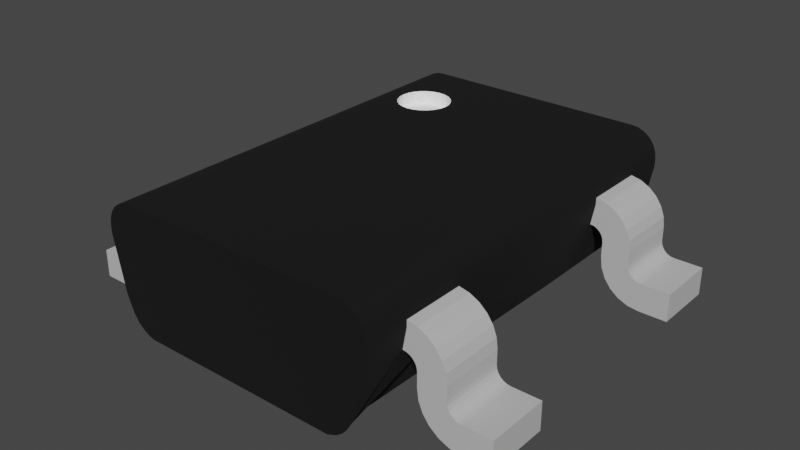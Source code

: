 # Source: SOT95P280X145-5N.blend  (saved by Blender 3.2.14; exported with 4.5.12 LTS)
import bpy
from mathutils import Matrix  # noqa: F401  (used for matrix-valued properties, if any)

bpy.ops.wm.read_factory_settings(use_empty=True)
scene = bpy.context.scene
scene.name = 'Scene'

# ---- collections
col_collection = bpy.data.collections.new('Collection'); scene.collection.children.link(col_collection)

# ---- materials (node trees are filled in below, after node groups)
mat_shape_3 = bpy.data.materials.new('SHAPE_3')
mat_shape_3.use_transparent_shadow = False
mat_shape_3.diffuse_color = (0.5271, 0.5271, 0.5271, 1.0)
mat_shape_3.roughness = 0.9
mat_shape_1_007 = bpy.data.materials.new('SHAPE_1.007')
mat_shape_1_007.use_transparent_shadow = False
mat_shape_1_007.diffuse_color = (1.0, 1.0, 1.0, 1.0)
mat_shape_1_007.roughness = 0.9
mat_shape_28 = bpy.data.materials.new('SHAPE_28')
mat_shape_28.use_transparent_shadow = False
mat_shape_28.diffuse_color = (0.0, 0.0, 0.0, 1.0)
mat_shape_28.roughness = 0.9

# ---- material node trees
mat_shape_3.use_nodes = True; mat_shape_3.node_tree.nodes.clear()
_N = mat_shape_3.node_tree.nodes; _L = mat_shape_3.node_tree.links
n0 = _N.new('ShaderNodeBsdfPrincipled'); n0.name = 'Principled BSDF'; n0.location = (10, 300)
n0.distribution = 'GGX'
n0.subsurface_method = 'RANDOM_WALK_SKIN'
n0.inputs[0].default_value = (0.5271, 0.5271, 0.5271, 1.0)
n0.inputs[2].default_value = 0.9
n0.inputs[3].default_value = 1.45
n0.inputs[27].default_value = (0.0, 0.0, 0.0, 1.0)
n0.inputs[28].default_value = 1.0
n1 = _N.new('ShaderNodeOutputMaterial'); n1.name = 'Material Output'; n1.location = (300, 300)
_L.new(n0.outputs[0], n1.inputs[0])
n1.is_active_output = True
mat_shape_1_007.use_nodes = True; mat_shape_1_007.node_tree.nodes.clear()
_N = mat_shape_1_007.node_tree.nodes; _L = mat_shape_1_007.node_tree.links
n0 = _N.new('ShaderNodeBsdfPrincipled'); n0.name = 'Principled BSDF'; n0.location = (10, 300)
n0.distribution = 'GGX'
n0.subsurface_method = 'RANDOM_WALK_SKIN'
n0.inputs[0].default_value = (1.0, 1.0, 1.0, 1.0)
n0.inputs[2].default_value = 0.9
n0.inputs[3].default_value = 1.45
n0.inputs[27].default_value = (0.0, 0.0, 0.0, 1.0)
n0.inputs[28].default_value = 1.0
n1 = _N.new('ShaderNodeOutputMaterial'); n1.name = 'Material Output'; n1.location = (300, 300)
_L.new(n0.outputs[0], n1.inputs[0])
n1.is_active_output = True
mat_shape_28.use_nodes = True; mat_shape_28.node_tree.nodes.clear()
_N = mat_shape_28.node_tree.nodes; _L = mat_shape_28.node_tree.links
n0 = _N.new('ShaderNodeBsdfPrincipled'); n0.name = 'Principled BSDF'; n0.location = (10, 300)
n0.distribution = 'GGX'
n0.subsurface_method = 'RANDOM_WALK_SKIN'
n0.inputs[0].default_value = (0.0, 0.0, 0.0, 1.0)
n0.inputs[2].default_value = 0.9
n0.inputs[3].default_value = 1.45
n0.inputs[27].default_value = (0.0, 0.0, 0.0, 1.0)
n0.inputs[28].default_value = 1.0
n1 = _N.new('ShaderNodeOutputMaterial'); n1.name = 'Material Output'; n1.location = (300, 300)
_L.new(n0.outputs[0], n1.inputs[0])
n1.is_active_output = True

# ---- world
world_world = bpy.data.worlds.new('World'); scene.world = world_world
world_world.use_nodes = True; world_world.node_tree.nodes.clear()
_N = world_world.node_tree.nodes; _L = world_world.node_tree.links
n0 = _N.new('ShaderNodeOutputWorld'); n0.name = 'World Output'; n0.location = (300, 300)
n1 = _N.new('ShaderNodeBackground'); n1.name = 'Background'; n1.location = (10, 300)
n1.inputs[0].default_value = (0.05088, 0.05088, 0.05088, 1.0)
_L.new(n1.outputs[0], n0.inputs[0])
n0.is_active_output = True
world_world.color = (0.05088, 0.05088, 0.05088)
world_world.use_sun_shadow = False
world_world.sun_shadow_jitter_overblur = 0.0

# ---- meshes
me_shape_9_indexedfaceset_006 = bpy.data.meshes.new('SHAPE_9_IndexedFaceSet.006')
me_shape_9_indexedfaceset_006.from_pydata([(0.4516, 0.2222, 0.3224), (0.3744, 0.2994, 0.3224), (0.3198, 0.2768, 0.3224), (0.3075, 0.2608, 0.3224), (0.2998, 0.2422, 0.3224), (0.2971, 0.2222, 0.3224), (0.2998, 0.2022, 0.3224), (0.3075, 0.1836, 0.3224), (0.3544, 0.1476, 0.3224), (0.3744, 0.145, 0.3224), (0.3944, 0.1476, 0.3224), (0.413, 0.1553, 0.3224), (0.449, 0.2022, 0.3224), (0.4516, 0.2222, 0.3618), (0.4413, 0.1836, 0.3618), (0.413, 0.1553, 0.3618), (0.3944, 0.1476, 0.3618), (0.3357, 0.1553, 0.3618), (0.2998, 0.2022, 0.3618), (0.3075, 0.2608, 0.3618), (0.429, 0.2768, 0.3618), (0.449, 0.2422, 0.3224), (0.4413, 0.2608, 0.3224), (0.429, 0.2768, 0.3224), (0.413, 0.2891, 0.3224), (0.3944, 0.2968, 0.3224), (0.3544, 0.2968, 0.3224), (0.3357, 0.2891, 0.3224), (0.3198, 0.1676, 0.3224), (0.3357, 0.1553, 0.3224), (0.429, 0.1676, 0.3224), (0.4413, 0.1836, 0.3224), (-0.08858, 0.4035, 0.2615), (-0.08858, 0.3925, 0.2022), (0.08858, 0.4203, 0.1907), (0.08858, 0.4305, 0.173), (-0.08858, 0.4266, 0.1825), (-0.08858, 0.4318, 0.1628), (-0.08858, 0.4318, 0.1235), (-0.08858, 0.4359, 0.09288), (-0.08858, 0.4477, 0.0644), (-0.08858, 0.4664, 0.03994), (-0.08858, 0.4909, 0.02117), (-0.08858, 0.5194, 0.009367), (-0.08858, 0.5499, 0.005342), (0.08858, 0.5499, 0.005342), (0.08858, 0.5194, 0.009367), (0.08858, 0.4909, 0.02117), (0.08858, 0.4664, 0.03994), (0.08858, 0.4477, 0.0644), (0.08858, 0.4359, 0.09288), (0.08858, 0.4318, 0.1235), (0.08858, 0.6308, 0.005342), (-0.08858, 0.6308, 0.08408), (-0.08858, 0.5499, 0.08408), (0.08858, 0.5499, 0.08408), (0.08858, 0.6308, 0.08408), (0.08858, 0.5398, 0.08542), (0.08858, 0.5303, 0.08936), (0.08858, 0.5221, 0.09561), (0.08858, 0.5159, 0.1038), (0.08858, 0.5119, 0.1133), (-0.08858, 0.5221, 0.09561), (-0.08858, 0.5159, 0.1038), (-0.08858, 0.5106, 0.1235), (-0.08858, 0.5106, 0.1628), (0.08858, 0.5106, 0.1628), (0.08858, 0.5106, 0.1235), (-0.08858, 0.4798, 0.2423), (-0.08858, 0.4319, 0.2742), (0.08858, 0.4319, 0.2742), (0.08858, 0.4578, 0.2612), (0.08858, 0.4798, 0.2423), (0.08858, 0.4966, 0.2186), (-0.08858, 0.4027, 0.2009), (-0.08858, 0.4122, 0.1969), (-0.08858, 0.4203, 0.1907), (-0.08858, 0.4305, 0.173), (-0.08858, 0.6308, 0.005342), (-0.08858, 0.5398, 0.08542), (-0.08858, 0.5303, 0.08936), (-0.08858, 0.5119, 0.1133), (-0.08858, 0.507, 0.1916), (-0.08858, 0.4966, 0.2186), (-0.08858, 0.4578, 0.2612), (-0.08858, 0.4035, 0.2804), (0.08858, 0.4035, 0.2804), (0.08858, 0.3925, 0.2022), (0.08858, 0.4027, 0.2009), (0.08858, 0.4122, 0.1969), (0.08858, 0.4266, 0.1825), (0.08858, 0.4318, 0.1628), (0.08858, 0.507, 0.1916), (0.2854, -0.4035, 0.2804), (0.2854, -0.507, 0.1916), (0.2854, -0.5119, 0.1133), (0.2854, -0.5303, 0.08936), (0.2854, -0.5398, 0.08542), (0.2854, -0.6308, 0.005342), (0.2854, -0.5194, 0.009367), (0.2854, -0.4664, 0.03994), (0.2854, -0.4477, 0.0644), (0.2854, -0.4318, 0.1628), (0.2854, -0.4203, 0.1907), (0.2854, -0.4122, 0.1969), (0.2854, -0.4027, 0.2009), (0.2854, -0.4319, 0.2742), (0.2854, -0.4578, 0.2612), (0.2854, -0.4798, 0.2423), (0.2854, -0.4966, 0.2186), (0.4626, -0.5106, 0.1628), (0.4626, -0.4319, 0.2742), (0.4626, -0.507, 0.1916), (0.2854, -0.5106, 0.1628), (0.2854, -0.5106, 0.1235), (0.4626, -0.5221, 0.09561), (0.4626, -0.5119, 0.1133), (0.2854, -0.5499, 0.08408), (0.2854, -0.5159, 0.1038), (0.2854, -0.5221, 0.09561), (0.2854, -0.6308, 0.08408), (0.2854, -0.5499, 0.005342), (0.2854, -0.4909, 0.02117), (0.2854, -0.4359, 0.09288), (0.2854, -0.4318, 0.1235), (0.4626, -0.4318, 0.1235), (0.4626, -0.5499, 0.005342), (0.4626, -0.5194, 0.009367), (0.4626, -0.4909, 0.02117), (0.4626, -0.4664, 0.03994), (0.4626, -0.4359, 0.09288), (0.4626, -0.4318, 0.1628), (0.2854, -0.3925, 0.2022), (0.2854, -0.4305, 0.173), (0.2854, -0.4266, 0.1825), (0.4626, -0.4035, 0.2804), (0.4626, -0.4035, 0.2615), (0.4626, -0.4578, 0.2612), (0.4626, -0.4798, 0.2423), (0.4626, -0.4966, 0.2186), (0.4626, -0.5106, 0.1235), (0.4626, -0.5499, 0.08408), (0.4626, -0.5398, 0.08542), (0.4626, -0.5303, 0.08936), (0.4626, -0.5159, 0.1038), (0.4626, -0.6308, 0.08408), (0.4626, -0.6308, 0.005342), (0.4626, -0.4477, 0.0644), (0.4626, -0.3925, 0.2022), (0.4626, -0.4027, 0.2009), (0.4626, -0.4122, 0.1969), (0.4626, -0.4203, 0.1907), (0.4626, -0.4266, 0.1825), (0.4626, -0.4305, 0.173), (0.2854, -0.4035, 0.2615), (0.5906, -0.4035, 0.2615), (-0.4626, -0.4035, 0.2804), (-0.4626, -0.4319, 0.2742), (-0.4626, -0.4798, 0.2423), (-0.4626, -0.4966, 0.2186), (-0.4626, -0.507, 0.1916), (-0.4626, -0.5106, 0.1235), (-0.4626, -0.5119, 0.1133), (-0.4626, -0.5159, 0.1038), (-0.4626, -0.5221, 0.09561), (-0.4626, -0.6308, 0.005342), (-0.4626, -0.4909, 0.02117), (-0.4626, -0.4664, 0.03994), (-0.4626, -0.4305, 0.173), (-0.4626, -0.4122, 0.1969), (-0.2854, -0.3925, 0.2022), (-0.2854, -0.4035, 0.2804), (-0.4626, -0.4578, 0.2612), (-0.4626, -0.5106, 0.1628), (-0.2854, -0.5106, 0.1628), (-0.2854, -0.4319, 0.2742), (-0.2854, -0.5106, 0.1235), (-0.2854, -0.5303, 0.08936), (-0.2854, -0.5221, 0.09561), (-0.2854, -0.5159, 0.1038), (-0.2854, -0.5119, 0.1133), (-0.4626, -0.5303, 0.08936), (-0.4626, -0.5398, 0.08542), (-0.4626, -0.5499, 0.08408), (-0.2854, -0.5499, 0.08408), (-0.4626, -0.6308, 0.08408), (-0.2854, -0.6308, 0.08408), (-0.2854, -0.6308, 0.005342), (-0.4626, -0.5499, 0.005342), (-0.4626, -0.5194, 0.009367), (-0.4626, -0.4477, 0.0644), (-0.4626, -0.4359, 0.09288), (-0.2854, -0.5499, 0.005342), (-0.2854, -0.5194, 0.009367), (-0.2854, -0.4477, 0.0644), (-0.4626, -0.4318, 0.1235), (-0.4626, -0.4318, 0.1628), (-0.2854, -0.4318, 0.1628), (-0.2854, -0.4305, 0.173), (-0.4626, -0.4266, 0.1825), (-0.4626, -0.4203, 0.1907), (-0.4626, -0.4027, 0.2009), (-0.2854, -0.4035, 0.2615), (-0.2854, -0.4578, 0.2612), (-0.2854, -0.4798, 0.2423), (-0.2854, -0.4966, 0.2186), (-0.2854, -0.507, 0.1916), (-0.2854, -0.5398, 0.08542), (-0.2854, -0.4909, 0.02117), (-0.2854, -0.4664, 0.03994), (-0.2854, -0.4359, 0.09288), (-0.2854, -0.4318, 0.1235), (-0.2854, -0.4027, 0.2009), (-0.2854, -0.4122, 0.1969), (-0.2854, -0.4203, 0.1907), (-0.2854, -0.4266, 0.1825), (0.4626, 0.4122, 0.1969), (0.4626, 0.4203, 0.1907), (0.4626, 0.4266, 0.1825), (0.4626, 0.4359, 0.09288), (0.4626, 0.5499, 0.08408), (0.4626, 0.5398, 0.08542), (0.4626, 0.5221, 0.09561), (0.4626, 0.5159, 0.1038), (0.4626, 0.5119, 0.1133), (0.4626, 0.5106, 0.1235), (0.2854, 0.3924, 0.2022), (0.4626, 0.3925, 0.2022), (0.4626, 0.4027, 0.2009), (0.4626, 0.4305, 0.173), (0.2854, 0.4027, 0.2009), (0.2854, 0.4203, 0.1907), (0.2854, 0.4266, 0.1825), (0.2854, 0.4318, 0.1235), (0.4626, 0.4318, 0.1628), (0.2854, 0.4477, 0.0644), (0.2854, 0.4664, 0.03994), (0.2854, 0.4909, 0.02117), (0.2854, 0.5194, 0.009367), (0.2854, 0.5499, 0.005342), (0.4626, 0.5194, 0.009367), (0.4626, 0.4909, 0.02117), (0.4626, 0.4664, 0.03994), (0.4626, 0.4477, 0.0644), (0.4626, 0.4318, 0.1235), (0.4626, 0.5499, 0.005342), (0.2854, 0.6308, 0.005342), (0.4626, 0.6308, 0.005342), (0.4626, 0.6308, 0.08408), (0.2854, 0.5499, 0.08408), (0.4626, 0.5303, 0.08936), (0.2854, 0.5106, 0.1235), (0.2854, 0.5398, 0.08542), (0.2854, 0.5221, 0.09561), (0.2854, 0.5159, 0.1038), (0.2854, 0.5106, 0.1628), (0.4626, 0.4035, 0.2804), (0.4626, 0.4319, 0.2742), (0.4626, 0.4578, 0.2612), (0.4626, 0.4798, 0.2423), (0.4626, 0.4966, 0.2186), (0.4626, 0.507, 0.1916), (0.4626, 0.5106, 0.1628), (0.2854, 0.4966, 0.2186), (0.2854, 0.4798, 0.2423), (0.2854, 0.4319, 0.2742), (0.2854, 0.4122, 0.1969), (0.2854, 0.4305, 0.173), (0.2854, 0.4318, 0.1628), (0.2854, 0.4359, 0.09288), (0.2854, 0.6308, 0.08408), (0.2854, 0.5303, 0.08936), (0.2854, 0.5119, 0.1133), (0.2854, 0.507, 0.1916), (0.2854, 0.4578, 0.2612), (0.4626, 0.4035, 0.2615), (0.2854, 0.4035, 0.2804), (-0.2854, 0.5194, 0.009367), (-0.2854, 0.5398, 0.08542), (-0.2854, 0.5303, 0.08936), (-0.2854, 0.5221, 0.09561), (-0.2854, 0.5159, 0.1038), (-0.2854, 0.5119, 0.1133), (-0.2854, 0.5106, 0.1235), (-0.2854, 0.4578, 0.2612), (-0.2854, 0.507, 0.1916), (-0.4626, 0.3924, 0.2022), (-0.2854, 0.3925, 0.2022), (-0.2854, 0.4027, 0.2009), (-0.2854, 0.4122, 0.1969), (-0.2854, 0.4203, 0.1907), (-0.2854, 0.4266, 0.1825), (-0.2854, 0.4305, 0.173), (-0.4626, 0.4203, 0.1907), (-0.4626, 0.4305, 0.173), (-0.2854, 0.4318, 0.1628), (-0.4626, 0.4318, 0.1235), (-0.4626, 0.4477, 0.0644), (-0.4626, 0.4909, 0.02117), (-0.4626, 0.5194, 0.009367), (-0.2854, 0.5499, 0.005342), (-0.2854, 0.4909, 0.02117), (-0.2854, 0.4664, 0.03994), (-0.2854, 0.4477, 0.0644), (-0.2854, 0.4359, 0.09288), (-0.2854, 0.4318, 0.1235), (-0.2854, 0.6308, 0.005342), (-0.2854, 0.6308, 0.08408), (-0.4626, 0.6308, 0.08408), (-0.2854, 0.5499, 0.08408), (-0.4626, 0.5221, 0.09561), (-0.4626, 0.5159, 0.1038), (-0.4626, 0.5119, 0.1133), (-0.4626, 0.5106, 0.1235), (-0.4626, 0.5106, 0.1628), (-0.2854, 0.4035, 0.2804), (-0.4626, 0.4035, 0.2804), (-0.2854, 0.4319, 0.2742), (-0.2854, 0.4798, 0.2423), (-0.2854, 0.4966, 0.2186), (-0.2854, 0.5106, 0.1628), (-0.4626, 0.4578, 0.2612), (-0.4626, 0.4035, 0.2615), (-0.4626, 0.4027, 0.2009), (-0.4626, 0.4122, 0.1969), (-0.4626, 0.4266, 0.1825), (-0.4626, 0.4318, 0.1628), (-0.4626, 0.4359, 0.09288), (-0.4626, 0.4664, 0.03994), (-0.4626, 0.5499, 0.005342), (-0.4626, 0.6308, 0.005342), (-0.4626, 0.5499, 0.08408), (-0.4626, 0.5398, 0.08542), (-0.4626, 0.5303, 0.08936), (-0.4626, 0.507, 0.1916), (-0.4626, 0.4966, 0.2186), (-0.4626, 0.4798, 0.2423), (-0.4626, 0.4319, 0.2742), (0.5906, 0.4035, 0.2615), (0.5906, 0.3729, 0.1064), (0.5906, 0.337, 0.03467), (0.5906, 0.3182, 0.01966), (-0.5906, 0.2886, 0.007468), (-0.5906, 0.3729, 0.1064), (-0.5906, 0.3537, 0.05734), (-0.5906, 0.3182, 0.01966), (-0.2854, 0.4035, 0.2615), (0.08858, 0.4035, 0.2615), (0.2854, 0.4035, 0.2615), (-0.438, 0.3613, 0.07262), (-0.3396, 0.3683, 0.09136), (-0.251, 0.3683, 0.09136), (0.3396, 0.3683, 0.09136), (0.438, 0.3613, 0.07262), (0.5906, 0.2886, 0.007468), (0.5906, 2.581e-08, 0.00796), (-0.5906, -0.2886, 0.007468), (-0.4626, -0.3924, 0.2022), (-0.4626, -0.4035, 0.2615), (-0.5906, -0.3461, 0.04559), (-0.5906, -0.3824, 0.1478), (0.5906, -0.2886, 0.007468), (0.5906, -0.3142, 0.01738), (0.5906, -0.3327, 0.03051), (0.5906, -0.3706, 0.09864), (0.1526, -0.3613, 0.07262), (0.438, -0.3613, 0.07262), (0.5906, -0.4035, 0.2831), (0.5906, -0.393, 0.3224), (0.5906, -0.3805, 0.3387), (0.5906, -0.3248, 0.3618), (-0.5906, -0.3452, 0.3591), (-0.5906, -0.3642, 0.3512), (-0.5906, -0.3805, 0.3387), (-0.5906, -0.393, 0.3224), (-0.5906, -0.4009, 0.3034), (-0.5906, 0.3248, 0.3618), (-0.5906, -0.3248, 0.3618), (0.449, 0.2022, 0.3618), (0.429, 0.1676, 0.3618), (0.3744, 0.145, 0.3618), (0.3544, 0.1476, 0.3618), (0.3198, 0.1676, 0.3618), (0.3075, 0.1836, 0.3618), (0.2971, 0.2222, 0.3618), (0.2998, 0.2422, 0.3618), (0.3198, 0.2768, 0.3618), (0.3357, 0.2891, 0.3618), (0.3544, 0.2968, 0.3618), (0.3744, 0.2994, 0.3618), (0.3944, 0.2968, 0.3618), (0.413, 0.2891, 0.3618), (0.4413, 0.2608, 0.3618), (0.449, 0.2422, 0.3618), (0.5906, 0.3248, 0.3618), (0.5906, 0.3642, 0.3512), (0.5906, 0.393, 0.3224), (0.5906, 0.4009, 0.3034), (-0.5906, 0.4035, 0.2831), (-0.5906, 0.4009, 0.3034), (-0.5906, 0.3805, 0.3387), (-0.5906, 0.3452, 0.3591), (0.5906, 0.3537, 0.05734), (0.5906, 0.3044, 0.0127), (0.5906, 0.4035, 0.2831), (0.5906, 0.3452, 0.3591), (0.5906, 0.3805, 0.3387), (0.5906, -0.4009, 0.3034), (0.5906, -0.3642, 0.3512), (0.5906, -0.3452, 0.3591), (0.5906, -0.3461, 0.04559), (0.5906, -0.3571, 0.06365), (0.5906, -0.3824, 0.1478), (-0.5906, 0.393, 0.3224), (-0.5906, 0.3642, 0.3512), (-0.5906, -0.4035, 0.2831), (-0.5906, -0.4035, 0.2615), (-0.5906, -0.3142, 0.01738), (-0.5906, -0.3327, 0.03051), (-0.5906, -0.3571, 0.06365), (-0.5906, -0.3706, 0.09864), (-0.5906, 2.581e-08, 0.00796), (-0.5906, 0.4035, 0.2615), (-0.5906, 0.337, 0.03467), (-0.5906, 0.3044, 0.0127)], [], [(56, 53, 78), (56, 78, 52), (12, 0, 13), (12, 13, 378), (31, 378, 14), (31, 12, 378), (30, 14, 379), (30, 31, 14), (11, 379, 15), (11, 30, 379), (10, 15, 16), (10, 11, 15), (9, 16, 380), (9, 10, 16), (8, 380, 381), (8, 9, 380), (29, 381, 17), (29, 8, 381), (28, 17, 382), (28, 29, 17), (7, 382, 383), (7, 28, 382), (6, 383, 18), (6, 7, 383), (5, 6, 18), (5, 18, 384), (4, 5, 384), (4, 384, 385), (3, 4, 385), (3, 385, 19), (2, 3, 19), (2, 19, 386), (27, 2, 386), (27, 386, 387), (26, 27, 387), (26, 387, 388), (1, 26, 388), (1, 388, 389), (25, 1, 389), (25, 389, 390), (24, 25, 390), (24, 390, 391), (24, 391, 20), (23, 24, 20), (22, 23, 20), (22, 20, 392), (22, 392, 393), (21, 22, 393), (0, 393, 13), (0, 21, 393), (2, 21, 0), (2, 22, 21), (2, 23, 22), (2, 24, 23), (2, 25, 24), (2, 1, 25), (2, 26, 1), (2, 27, 26), (2, 4, 3), (2, 5, 4), (2, 6, 5), (2, 7, 6), (2, 28, 7), (2, 29, 28), (2, 8, 29), (2, 9, 8), (2, 10, 9), (2, 11, 10), (2, 30, 11), (2, 31, 30), (2, 12, 31), (2, 0, 12), (87, 33, 32), (87, 32, 347), (74, 33, 87), (74, 87, 88), (75, 88, 89), (75, 74, 88), (76, 89, 34), (76, 75, 89), (36, 34, 90), (36, 76, 34), (77, 90, 35), (77, 36, 90), (37, 35, 91), (37, 77, 35), (51, 38, 37), (51, 37, 91), (43, 45, 44), (43, 46, 45), (42, 47, 46), (42, 46, 43), (41, 48, 47), (41, 47, 42), (40, 49, 48), (40, 48, 41), (39, 50, 49), (39, 49, 40), (38, 51, 50), (38, 50, 39), (44, 52, 78), (44, 45, 52), (53, 55, 54), (53, 56, 55), (79, 54, 55), (79, 55, 57), (80, 57, 58), (80, 79, 57), (62, 58, 59), (62, 80, 58), (63, 59, 60), (63, 62, 59), (81, 60, 61), (81, 63, 60), (64, 61, 67), (64, 81, 61), (66, 65, 64), (66, 64, 67), (69, 86, 85), (69, 70, 86), (84, 71, 70), (84, 70, 69), (68, 72, 71), (68, 71, 84), (83, 73, 72), (83, 72, 68), (82, 92, 73), (82, 73, 83), (65, 66, 92), (65, 92, 82), (80, 41, 42), (80, 62, 41), (63, 40, 41), (63, 41, 62), (79, 42, 43), (79, 80, 42), (81, 39, 40), (81, 40, 63), (64, 38, 39), (64, 39, 81), (54, 43, 44), (54, 79, 43), (32, 33, 74), (32, 74, 75), (65, 37, 38), (65, 38, 64), (82, 77, 37), (82, 37, 65), (69, 85, 32), (53, 44, 78), (53, 54, 44), (83, 36, 77), (83, 77, 82), (84, 75, 76), (84, 32, 75), (84, 69, 32), (68, 76, 36), (68, 84, 76), (68, 36, 83), (58, 47, 48), (58, 48, 59), (60, 48, 49), (60, 59, 48), (57, 46, 47), (57, 47, 58), (61, 49, 50), (61, 60, 49), (67, 50, 51), (67, 61, 50), (55, 45, 46), (55, 46, 57), (347, 88, 87), (347, 89, 88), (66, 51, 91), (66, 67, 51), (92, 91, 35), (92, 66, 91), (70, 347, 86), (56, 52, 45), (56, 45, 55), (73, 35, 90), (73, 92, 35), (71, 34, 89), (71, 89, 347), (71, 347, 70), (72, 90, 34), (72, 34, 71), (72, 73, 90), (118, 100, 101), (118, 119, 100), (96, 122, 100), (96, 100, 119), (95, 101, 123), (95, 118, 101), (97, 99, 122), (97, 122, 96), (117, 121, 99), (117, 99, 97), (114, 123, 124), (114, 95, 123), (154, 104, 105), (154, 105, 132), (113, 124, 102), (113, 114, 124), (94, 102, 133), (94, 113, 102), (106, 154, 93), (120, 98, 121), (120, 121, 117), (109, 133, 134), (109, 94, 133), (107, 103, 104), (107, 154, 106), (107, 104, 154), (108, 134, 103), (108, 103, 107), (108, 109, 134), (94, 110, 113), (94, 112, 110), (109, 139, 112), (109, 112, 94), (108, 138, 139), (108, 139, 109), (107, 137, 138), (107, 138, 108), (106, 111, 137), (106, 137, 107), (93, 135, 111), (93, 111, 106), (140, 114, 113), (140, 113, 110), (95, 114, 140), (95, 140, 116), (118, 116, 144), (118, 95, 116), (119, 144, 115), (119, 118, 144), (96, 143, 142), (96, 115, 143), (96, 119, 115), (97, 96, 142), (117, 142, 141), (117, 97, 142), (117, 145, 120), (117, 141, 145), (146, 98, 120), (146, 120, 145), (98, 126, 121), (98, 146, 126), (123, 125, 124), (123, 130, 125), (101, 147, 130), (101, 130, 123), (100, 129, 147), (100, 147, 101), (122, 128, 129), (122, 129, 100), (99, 127, 128), (99, 128, 122), (121, 126, 127), (121, 127, 99), (131, 102, 124), (131, 124, 125), (133, 102, 131), (133, 131, 153), (134, 153, 152), (134, 133, 153), (103, 152, 151), (103, 134, 152), (104, 151, 150), (104, 103, 151), (105, 150, 149), (105, 104, 150), (132, 149, 148), (132, 105, 149), (143, 129, 128), (143, 115, 129), (144, 147, 129), (144, 129, 115), (142, 128, 127), (142, 143, 128), (116, 130, 147), (116, 147, 144), (140, 125, 130), (140, 130, 116), (141, 127, 126), (141, 142, 127), (136, 148, 149), (136, 149, 150), (110, 131, 125), (110, 125, 140), (112, 153, 131), (112, 131, 110), (111, 135, 136), (145, 126, 146), (145, 141, 126), (139, 152, 153), (139, 153, 112), (137, 150, 151), (137, 136, 150), (137, 111, 136), (138, 151, 152), (138, 137, 151), (138, 152, 139), (156, 416, 415), (358, 416, 156), (154, 202, 171), (154, 171, 93), (155, 136, 135), (155, 135, 367), (367, 156, 415), (367, 171, 156), (367, 93, 171), (367, 135, 93), (163, 167, 190), (163, 164, 167), (181, 166, 167), (181, 167, 164), (162, 190, 191), (162, 163, 190), (182, 189, 166), (182, 166, 181), (183, 188, 189), (183, 189, 182), (161, 191, 195), (161, 162, 191), (358, 169, 201), (358, 201, 357), (173, 195, 196), (173, 161, 195), (160, 196, 168), (160, 173, 196), (157, 358, 156), (185, 165, 188), (185, 188, 183), (159, 168, 199), (159, 160, 168), (172, 200, 169), (172, 358, 157), (172, 169, 358), (158, 199, 200), (158, 200, 172), (158, 159, 199), (160, 174, 173), (160, 206, 174), (159, 205, 206), (159, 206, 160), (158, 204, 205), (158, 205, 159), (172, 203, 204), (172, 204, 158), (157, 171, 175), (157, 175, 203), (157, 203, 172), (156, 171, 157), (176, 161, 173), (176, 173, 174), (162, 161, 176), (162, 176, 180), (163, 180, 179), (163, 162, 180), (164, 179, 178), (164, 163, 179), (181, 178, 177), (181, 164, 178), (182, 177, 207), (182, 181, 177), (183, 207, 184), (183, 182, 207), (183, 186, 185), (183, 184, 186), (187, 165, 185), (187, 185, 186), (165, 192, 188), (165, 187, 192), (191, 211, 195), (191, 210, 211), (190, 194, 210), (190, 210, 191), (167, 209, 194), (167, 194, 190), (166, 208, 209), (166, 209, 167), (189, 193, 208), (189, 208, 166), (188, 192, 193), (188, 193, 189), (197, 196, 195), (197, 195, 211), (168, 196, 197), (168, 197, 198), (199, 198, 215), (199, 168, 198), (200, 215, 214), (200, 199, 215), (169, 214, 213), (169, 200, 214), (201, 213, 212), (201, 169, 213), (357, 212, 170), (357, 201, 212), (177, 209, 208), (177, 178, 209), (179, 194, 209), (179, 209, 178), (207, 208, 193), (207, 177, 208), (180, 210, 194), (180, 194, 179), (176, 211, 210), (176, 210, 180), (184, 193, 192), (184, 207, 193), (202, 170, 212), (202, 212, 213), (174, 197, 211), (174, 211, 176), (206, 198, 197), (206, 197, 174), (175, 171, 202), (186, 192, 187), (186, 184, 192), (205, 215, 198), (205, 198, 206), (203, 213, 214), (203, 202, 213), (203, 175, 202), (204, 214, 215), (204, 203, 214), (204, 215, 205), (220, 247, 245), (220, 248, 247), (221, 245, 240), (221, 220, 245), (250, 240, 241), (250, 221, 240), (222, 241, 242), (222, 250, 241), (243, 223, 222), (243, 222, 242), (219, 224, 223), (219, 223, 243), (244, 225, 224), (244, 262, 225), (244, 224, 219), (234, 261, 262), (234, 262, 244), (229, 260, 261), (229, 261, 234), (218, 260, 229), (259, 260, 218), (217, 259, 218), (258, 217, 216), (258, 259, 217), (275, 228, 227), (275, 216, 228), (275, 257, 258), (275, 258, 216), (256, 257, 275), (230, 226, 227), (230, 227, 228), (266, 228, 216), (266, 230, 228), (231, 216, 217), (231, 266, 216), (232, 217, 218), (232, 231, 217), (267, 218, 229), (267, 232, 218), (268, 229, 234), (268, 267, 229), (244, 233, 268), (244, 268, 234), (238, 245, 239), (238, 240, 245), (237, 241, 240), (237, 240, 238), (236, 242, 241), (236, 241, 237), (235, 243, 242), (235, 242, 236), (269, 219, 243), (269, 243, 235), (233, 244, 219), (233, 219, 269), (239, 247, 246), (239, 245, 247), (248, 270, 246), (248, 246, 247), (270, 220, 249), (270, 248, 220), (252, 249, 220), (252, 220, 221), (271, 221, 250), (271, 252, 221), (253, 250, 222), (253, 271, 250), (254, 222, 223), (254, 253, 222), (272, 223, 224), (272, 254, 223), (251, 224, 225), (251, 272, 224), (262, 255, 251), (262, 251, 225), (265, 256, 276), (265, 257, 256), (274, 258, 257), (274, 257, 265), (264, 259, 258), (264, 258, 274), (263, 260, 259), (263, 259, 264), (273, 261, 260), (273, 260, 263), (255, 262, 261), (255, 261, 273), (249, 239, 246), (249, 246, 270), (252, 238, 239), (252, 239, 249), (271, 237, 238), (271, 238, 252), (253, 236, 237), (253, 237, 271), (235, 253, 254), (235, 236, 253), (269, 254, 272), (269, 235, 254), (233, 272, 251), (233, 251, 255), (233, 269, 272), (268, 255, 273), (268, 233, 255), (267, 273, 263), (267, 268, 273), (232, 267, 263), (264, 232, 263), (231, 232, 264), (274, 266, 231), (274, 231, 264), (348, 226, 230), (348, 230, 266), (348, 274, 265), (348, 266, 274), (276, 348, 265), (316, 422, 322), (316, 398, 422), (85, 346, 32), (85, 315, 346), (276, 347, 348), (276, 86, 347), (338, 256, 275), (404, 256, 338), (398, 256, 404), (398, 276, 256), (398, 86, 276), (398, 85, 86), (398, 315, 85), (398, 316, 315), (309, 306, 300), (309, 307, 306), (278, 300, 277), (278, 309, 300), (279, 277, 301), (279, 278, 277), (280, 301, 302), (280, 279, 301), (303, 281, 280), (303, 280, 302), (304, 282, 281), (304, 281, 303), (305, 283, 282), (305, 320, 283), (305, 282, 304), (295, 285, 320), (295, 320, 305), (292, 319, 285), (292, 285, 295), (291, 319, 292), (318, 319, 291), (290, 318, 291), (284, 290, 289), (284, 318, 290), (346, 288, 287), (346, 289, 288), (346, 317, 284), (346, 284, 289), (315, 317, 346), (323, 286, 287), (323, 287, 288), (324, 288, 289), (324, 323, 288), (293, 289, 290), (293, 324, 289), (325, 290, 291), (325, 293, 290), (294, 291, 292), (294, 325, 291), (326, 292, 295), (326, 294, 292), (305, 296, 326), (305, 326, 295), (299, 300, 329), (299, 277, 300), (298, 301, 277), (298, 277, 299), (328, 302, 301), (328, 301, 298), (297, 303, 302), (297, 302, 328), (327, 304, 303), (327, 303, 297), (296, 305, 304), (296, 304, 327), (329, 306, 330), (329, 300, 306), (307, 308, 330), (307, 330, 306), (308, 309, 331), (308, 307, 309), (332, 331, 309), (332, 309, 278), (333, 278, 279), (333, 332, 278), (310, 279, 280), (310, 333, 279), (311, 280, 281), (311, 310, 280), (312, 281, 282), (312, 311, 281), (313, 282, 283), (313, 312, 282), (320, 314, 313), (320, 313, 283), (337, 315, 316), (337, 317, 315), (321, 284, 317), (321, 317, 337), (336, 318, 284), (336, 284, 321), (335, 319, 318), (335, 318, 336), (334, 285, 319), (334, 320, 285), (334, 319, 335), (314, 320, 334), (331, 329, 330), (331, 330, 308), (332, 299, 329), (332, 329, 331), (333, 298, 299), (333, 299, 332), (310, 328, 298), (310, 298, 333), (297, 310, 311), (297, 328, 310), (327, 311, 312), (327, 297, 311), (296, 312, 313), (296, 313, 314), (296, 327, 312), (326, 314, 334), (326, 296, 314), (294, 334, 335), (294, 326, 334), (325, 294, 335), (336, 325, 335), (293, 325, 336), (321, 324, 293), (321, 293, 336), (322, 286, 323), (322, 323, 324), (322, 321, 337), (322, 324, 321), (316, 322, 337), (286, 422, 343), (322, 422, 286), (32, 346, 287), (348, 347, 226), (338, 275, 227), (338, 227, 339), (349, 343, 344), (349, 344, 423), (349, 423, 345), (349, 345, 424), (349, 424, 342), (349, 286, 343), (350, 287, 286), (350, 286, 349), (350, 349, 342), (351, 342, 354), (351, 347, 32), (351, 32, 287), (351, 350, 342), (351, 287, 350), (352, 227, 226), (352, 351, 354), (352, 347, 351), (352, 226, 347), (353, 402, 339), (353, 340, 402), (353, 341, 340), (353, 403, 341), (353, 354, 403), (353, 227, 352), (353, 352, 354), (353, 339, 227), (421, 355, 354), (421, 354, 342), (356, 361, 355), (356, 355, 421), (357, 416, 358), (357, 420, 360), (357, 360, 416), (419, 420, 357), (359, 419, 357), (418, 359, 357), (170, 356, 417), (170, 417, 418), (170, 418, 357), (155, 148, 136), (412, 148, 155), (364, 148, 412), (365, 154, 132), (365, 202, 154), (365, 170, 202), (365, 361, 356), (365, 356, 170), (366, 362, 361), (366, 363, 362), (366, 410, 363), (366, 411, 410), (366, 364, 411), (366, 132, 148), (366, 361, 365), (366, 365, 132), (366, 148, 364), (409, 377, 370), (409, 371, 377), (408, 372, 371), (408, 371, 409), (369, 373, 372), (369, 372, 408), (368, 374, 373), (368, 373, 369), (407, 375, 374), (407, 374, 368), (367, 415, 375), (367, 375, 407), (15, 379, 370), (14, 394, 370), (14, 370, 379), (16, 15, 370), (378, 394, 14), (380, 16, 370), (13, 394, 378), (381, 380, 370), (393, 394, 13), (17, 381, 370), (392, 394, 393), (20, 394, 392), (391, 394, 20), (390, 394, 391), (389, 394, 390), (377, 382, 17), (377, 383, 382), (377, 18, 383), (377, 17, 370), (376, 384, 18), (376, 385, 384), (376, 19, 385), (376, 386, 19), (376, 387, 386), (376, 388, 387), (376, 18, 377), (394, 389, 376), (389, 388, 376), (397, 398, 404), (397, 399, 398), (396, 413, 399), (396, 399, 397), (406, 400, 413), (406, 413, 396), (395, 414, 400), (395, 400, 406), (405, 401, 414), (405, 376, 401), (405, 414, 395), (394, 376, 405), (403, 402, 340), (403, 340, 341), (354, 402, 403), (339, 402, 354), (406, 396, 397), (406, 397, 404), (394, 338, 339), (394, 404, 338), (394, 405, 395), (394, 395, 406), (394, 354, 355), (394, 339, 354), (394, 406, 404), (410, 361, 362), (410, 362, 363), (411, 361, 410), (364, 361, 411), (412, 361, 364), (370, 155, 367), (370, 412, 155), (370, 355, 361), (370, 394, 355), (370, 361, 412), (409, 367, 407), (409, 370, 367), (369, 407, 368), (369, 408, 409), (369, 409, 407), (424, 423, 344), (424, 345, 423), (342, 424, 344), (343, 342, 344), (400, 398, 399), (400, 399, 413), (414, 398, 400), (376, 414, 401), (376, 421, 342), (376, 343, 422), (376, 422, 398), (376, 342, 343), (376, 398, 414), (359, 417, 356), (359, 418, 417), (419, 359, 356), (420, 419, 356), (360, 420, 356), (377, 415, 416), (377, 416, 360), (377, 356, 421), (377, 421, 376), (377, 360, 356), (373, 377, 371), (373, 371, 372), (373, 374, 375), (373, 375, 415), (373, 415, 377)])
me_shape_9_indexedfaceset_006.polygons.foreach_set('material_index', [0, 0, 1, 1, 1, 1, 1, 1, 1, 1, 1, 1, 1, 1, 1, 1, 1, 1, 1, 1, 1, 1, 1, 1, 1, 1, 1, 1, 1, 1, 1, 1, 1, 1, 1, 1, 1, 1, 1, 1, 1, 1, 1, 1, 1, 1, 1, 1, 1, 1, 1, 1, 1, 1, 1, 1, 1, 1, 1, 1, 1, 1, 1, 1, 1, 1, 1, 1, 1, 1, 1, 1, 0, 0, 0, 0, 0, 0, 0, 0, 0, 0, 0, 0, 0, 0, 0, 0, 0, 0, 0, 0, 0, 0, 0, 0, 0, 0, 0, 0, 0, 0, 0, 0, 0, 0, 0, 0, 0, 0, 0, 0, 0, 0, 0, 0, 0, 0, 0, 0, 0, 0, 0, 0, 0, 0, 0, 0, 0, 0, 0, 0, 0, 0, 0, 0, 0, 0, 0, 0, 0, 0, 0, 0, 0, 0, 0, 0, 0, 0, 0, 0, 0, 0, 0, 0, 0, 0, 0, 0, 0, 0, 0, 0, 0, 0, 0, 0, 0, 0, 0, 0, 0, 0, 0, 0, 0, 0, 0, 0, 0, 0, 0, 0, 0, 0, 0, 0, 0, 0, 0, 0, 0, 0, 0, 0, 0, 0, 0, 0, 0, 0, 0, 0, 0, 0, 0, 0, 0, 0, 0, 0, 0, 0, 0, 0, 0, 0, 0, 0, 0, 0, 0, 0, 0, 0, 0, 0, 0, 0, 0, 0, 0, 0, 0, 0, 0, 0, 0, 0, 0, 0, 0, 0, 0, 0, 0, 0, 0, 0, 0, 0, 0, 0, 0, 0, 0, 0, 0, 0, 0, 0, 0, 0, 0, 0, 0, 0, 0, 0, 0, 0, 0, 0, 0, 0, 0, 0, 0, 0, 0, 0, 0, 0, 0, 0, 0, 0, 0, 0, 0, 0, 0, 0, 0, 0, 0, 0, 0, 0, 0, 0, 0, 0, 2, 2, 2, 2, 2, 2, 2, 2, 2, 2, 0, 0, 0, 0, 0, 0, 0, 0, 0, 0, 0, 0, 0, 0, 0, 0, 0, 0, 0, 0, 0, 0, 0, 0, 0, 0, 0, 0, 0, 0, 0, 0, 0, 0, 0, 0, 0, 0, 0, 0, 0, 0, 0, 0, 0, 0, 0, 0, 0, 0, 0, 0, 0, 0, 0, 0, 0, 0, 0, 0, 0, 0, 0, 0, 0, 0, 0, 0, 0, 0, 0, 0, 0, 0, 0, 0, 0, 0, 0, 0, 0, 0, 0, 0, 0, 0, 0, 0, 0, 0, 0, 0, 0, 0, 0, 0, 0, 0, 0, 0, 0, 0, 0, 0, 0, 0, 0, 0, 0, 0, 0, 0, 0, 0, 0, 0, 0, 0, 0, 0, 0, 0, 0, 0, 0, 0, 0, 0, 0, 0, 0, 0, 0, 0, 0, 0, 0, 0, 0, 0, 0, 0, 0, 0, 0, 0, 0, 0, 0, 0, 0, 0, 0, 0, 0, 0, 0, 0, 0, 0, 0, 0, 0, 0, 0, 0, 0, 0, 0, 0, 0, 0, 0, 0, 0, 0, 0, 0, 0, 0, 0, 0, 0, 0, 0, 0, 0, 0, 0, 0, 0, 0, 0, 0, 0, 0, 0, 0, 0, 0, 0, 0, 0, 0, 0, 0, 0, 0, 0, 0, 0, 0, 0, 0, 0, 0, 0, 0, 0, 0, 0, 0, 0, 0, 0, 0, 0, 0, 0, 0, 0, 0, 2, 2, 2, 2, 2, 2, 2, 2, 2, 2, 2, 2, 2, 2, 0, 0, 0, 0, 0, 0, 0, 0, 0, 0, 0, 0, 0, 0, 0, 0, 0, 0, 0, 0, 0, 0, 0, 0, 0, 0, 0, 0, 0, 0, 0, 0, 0, 0, 0, 0, 0, 0, 0, 0, 0, 0, 0, 0, 0, 0, 0, 0, 0, 0, 0, 0, 0, 0, 0, 0, 0, 0, 0, 0, 0, 0, 0, 0, 0, 0, 0, 0, 0, 0, 0, 0, 0, 0, 0, 0, 0, 0, 0, 0, 0, 0, 0, 0, 0, 0, 0, 0, 0, 0, 0, 0, 0, 0, 0, 0, 0, 0, 0, 0, 0, 0, 0, 0, 0, 0, 0, 0, 0, 0, 0, 0, 0, 0, 0, 0, 2, 2, 2, 2, 2, 2, 2, 2, 2, 2, 2, 2, 2, 2, 2, 2, 2, 2, 2, 2, 2, 2, 2, 2, 2, 2, 2, 2, 2, 2, 2, 2, 2, 2, 2, 2, 2, 2, 2, 2, 2, 2, 2, 2, 2, 2, 2, 2, 2, 2, 2, 2, 2, 2, 2, 2, 2, 2, 2, 2, 2, 2, 2, 2, 2, 2, 2, 2, 2, 2, 2, 2, 2, 2, 2, 2, 2, 2, 2, 2, 2, 2, 2, 2, 2, 2, 2, 2, 2, 2, 2, 2, 2, 2, 2, 2, 2, 2, 2, 2, 2, 2, 2, 2, 2, 2, 2, 2, 2, 2, 2, 2, 2, 2, 2, 2, 2, 2, 2, 2, 2, 2, 2, 2, 2, 2, 2, 2, 2, 2, 2, 2, 2, 2, 2, 2, 2, 2, 2, 2, 2, 2, 2, 2, 2, 2, 2, 2, 2, 2, 2, 2, 2, 2, 2, 2, 2, 2, 2, 2, 2, 2, 2, 2, 2, 2, 2, 2, 2, 2])
_uv = me_shape_9_indexedfaceset_006.uv_layers.new(name='UVMap')
_uv.uv.foreach_set('vector', [1.0, 1.0, 0.0, 1.0, 0.0, 0.0, 1.0, 1.0, 0.0, 0.0, 1.0, 0.0, 0.3706, 0.983, 0.5, 1.0, 0.5, 1.0, 0.3706, 0.983, 0.5, 1.0, 0.3706, 0.983, 0.25, 0.933, 0.3706, 0.983, 0.25, 0.933, 0.25, 0.933, 0.3706, 0.983, 0.3706, 0.983, 0.1464, 0.8536, 0.25, 0.933, 0.1464, 0.8536, 0.1464, 0.8536, 0.25, 0.933, 0.25, 0.933, 0.06699, 0.75, 0.1464, 0.8536, 0.06699, 0.75, 0.06699, 0.75, 0.1464, 0.8536, 0.1464, 0.8536, 0.01704, 0.6294, 0.06699, 0.75, 0.01704, 0.6294, 0.01704, 0.6294, 0.06699, 0.75, 0.06699, 0.75, 0.0, 0.5, 0.01704, 0.6294, 0.0, 0.5, 0.0, 0.5, 0.01704, 0.6294, 0.01704, 0.6294, 0.01704, 0.3706, 0.0, 0.5, 0.01704, 0.3706, 0.01704, 0.3706, 0.0, 0.5, 0.0, 0.5, 0.06699, 0.25, 0.01704, 0.3706, 0.06699, 0.25, 0.06699, 0.25, 0.01704, 0.3706, 0.01704, 0.3706, 0.1464, 0.1464, 0.06699, 0.25, 0.1464, 0.1464, 0.1464, 0.1464, 0.06699, 0.25, 0.06699, 0.25, 0.25, 0.06699, 0.1464, 0.1464, 0.25, 0.06699, 0.25, 0.06699, 0.1464, 0.1464, 0.1464, 0.1464, 0.3706, 0.01704, 0.25, 0.06699, 0.3706, 0.01704, 0.3706, 0.01704, 0.25, 0.06699, 0.25, 0.06699, 0.5, 0.0, 0.3706, 0.01704, 0.3706, 0.01704, 0.5, 0.0, 0.3706, 0.01704, 0.5, 0.0, 0.6294, 0.01704, 0.5, 0.0, 0.5, 0.0, 0.6294, 0.01704, 0.5, 0.0, 0.6294, 0.01704, 0.75, 0.06699, 0.6294, 0.01704, 0.6294, 0.01704, 0.75, 0.06699, 0.6294, 0.01704, 0.75, 0.06699, 0.8536, 0.1464, 0.75, 0.06699, 0.75, 0.06699, 0.8536, 0.1464, 0.75, 0.06699, 0.8536, 0.1464, 0.933, 0.25, 0.8536, 0.1464, 0.8536, 0.1464, 0.933, 0.25, 0.8536, 0.1464, 0.933, 0.25, 0.983, 0.3706, 0.933, 0.25, 0.933, 0.25, 0.983, 0.3706, 0.933, 0.25, 0.983, 0.3706, 1.0, 0.5, 0.983, 0.3706, 0.983, 0.3706, 1.0, 0.5, 0.983, 0.3706, 1.0, 0.5, 0.983, 0.6294, 1.0, 0.5, 1.0, 0.5, 0.983, 0.6294, 1.0, 0.5, 0.983, 0.6294, 0.933, 0.75, 0.983, 0.6294, 0.983, 0.6294, 0.933, 0.75, 0.983, 0.6294, 0.933, 0.75, 0.933, 0.75, 0.933, 0.75, 0.8536, 0.8536, 0.8536, 0.8536, 0.933, 0.75, 0.8536, 0.8536, 0.75, 0.933, 0.8536, 0.8536, 0.8536, 0.8536, 0.75, 0.933, 0.8536, 0.8536, 0.75, 0.933, 0.75, 0.933, 0.75, 0.933, 0.6294, 0.983, 0.6294, 0.983, 0.75, 0.933, 0.6294, 0.983, 0.5, 1.0, 0.6294, 0.983, 0.5, 1.0, 0.5, 1.0, 0.6294, 0.983, 0.6294, 0.983, 0.8536, 0.1464, 0.6294, 0.983, 0.5, 1.0, 0.8536, 0.1464, 0.75, 0.933, 0.6294, 0.983, 0.8536, 0.1464, 0.8536, 0.8536, 0.75, 0.933, 0.8536, 0.1464, 0.933, 0.75, 0.8536, 0.8536, 0.8536, 0.1464, 0.983, 0.6294, 0.933, 0.75, 0.8536, 0.1464, 1.0, 0.5, 0.983, 0.6294, 0.8536, 0.1464, 0.983, 0.3706, 1.0, 0.5, 0.8536, 0.1464, 0.933, 0.25, 0.983, 0.3706, 0.8536, 0.1464, 0.6294, 0.01704, 0.75, 0.06699, 0.8536, 0.1464, 0.5, 0.0, 0.6294, 0.01704, 0.8536, 0.1464, 0.3706, 0.01704, 0.5, 0.0, 0.8536, 0.1464, 0.25, 0.06699, 0.3706, 0.01704, 0.8536, 0.1464, 0.1464, 0.1464, 0.25, 0.06699, 0.8536, 0.1464, 0.06699, 0.25, 0.1464, 0.1464, 0.8536, 0.1464, 0.01704, 0.3706, 0.06699, 0.25, 0.8536, 0.1464, 0.0, 0.5, 0.01704, 0.3706, 0.8536, 0.1464, 0.01704, 0.6294, 0.0, 0.5, 0.8536, 0.1464, 0.06699, 0.75, 0.01704, 0.6294, 0.8536, 0.1464, 0.1464, 0.8536, 0.06699, 0.75, 0.8536, 0.1464, 0.25, 0.933, 0.1464, 0.8536, 0.8536, 0.1464, 0.3706, 0.983, 0.25, 0.933, 0.8536, 0.1464, 0.5, 1.0, 0.3706, 0.983, 1.0, 0.0, 0.0, 0.0, 0.0, 1.0, 1.0, 0.0, 0.0, 1.0, 1.0, 1.0, 0.0, 0.9659, 0.0, 1.0, 1.0, 1.0, 0.0, 0.9659, 1.0, 1.0, 1.0, 0.9659, 0.0, 0.866, 1.0, 0.9659, 1.0, 0.866, 0.0, 0.866, 0.0, 0.9659, 1.0, 0.9659, 0.0, 0.7071, 1.0, 0.866, 1.0, 0.7071, 0.0, 0.7071, 0.0, 0.866, 1.0, 0.866, 0.0, 0.5, 1.0, 0.7071, 1.0, 0.5, 0.0, 0.5, 0.0, 0.7071, 1.0, 0.7071, 0.0, 0.2588, 1.0, 0.5, 1.0, 0.2588, 0.0, 0.2588, 0.0, 0.5, 1.0, 0.5, 0.0, 0.0, 1.0, 0.2588, 1.0, 0.0, 0.0, 0.0, 0.0, 0.2588, 1.0, 0.2588, 1.0, 0.0, 0.0, 0.0, 0.0, 1.0, 1.0, 0.0, 0.0, 1.0, 1.0, 1.0, 0.0, 0.7412, 1.0, 1.0, 0.0, 1.0, 0.0, 0.7412, 1.0, 0.7412, 1.0, 1.0, 0.0, 0.5, 1.0, 0.5, 1.0, 0.7412, 0.0, 0.5, 1.0, 0.7412, 0.0, 0.7412, 0.0, 0.2929, 1.0, 0.2929, 1.0, 0.5, 0.0, 0.2929, 1.0, 0.5, 0.0, 0.5, 0.0, 0.134, 1.0, 0.134, 1.0, 0.2929, 0.0, 0.134, 1.0, 0.2929, 0.0, 0.2929, 0.0, 0.03407, 1.0, 0.03407, 1.0, 0.134, 0.0, 0.03407, 1.0, 0.134, 0.0, 0.134, 0.0, 0.0, 1.0, 0.0, 1.0, 0.03407, 0.0, 0.0, 1.0, 0.03407, 0.0, 0.03407, 0.0, 0.0, 1.0, 1.0, 0.0, 1.0, 0.0, 0.0, 1.0, 0.0, 1.0, 1.0, 0.0, 1.0, 1.0, 0.0, 0.0, 0.0, 0.0, 1.0, 1.0, 1.0, 1.0, 0.0, 0.0, 0.7412, 0.0, 1.0, 1.0, 1.0, 0.0, 0.7412, 1.0, 1.0, 1.0, 0.7412, 0.0, 0.5, 1.0, 0.7412, 1.0, 0.5, 0.0, 0.5, 0.0, 0.7412, 1.0, 0.7412, 0.0, 0.2929, 1.0, 0.5, 1.0, 0.2929, 0.0, 0.2929, 0.0, 0.5, 1.0, 0.5, 0.0, 0.134, 1.0, 0.2929, 1.0, 0.134, 0.0, 0.134, 0.0, 0.2929, 1.0, 0.2929, 0.0, 0.03407, 1.0, 0.134, 1.0, 0.03407, 0.0, 0.03407, 0.0, 0.134, 1.0, 0.134, 0.0, 0.0, 1.0, 0.03407, 1.0, 0.0, 0.0, 0.0, 0.0, 0.03407, 1.0, 0.03407, 1.0, 1.0, 0.0, 1.0, 0.0, 0.0, 1.0, 1.0, 0.0, 0.0, 1.0, 0.0, 0.0, 0.9469, 1.0, 1.0, 0.0, 1.0, 0.0, 0.9469, 1.0, 0.9469, 1.0, 1.0, 0.0, 0.8367, 1.0, 0.8367, 1.0, 0.9469, 0.0, 0.8367, 1.0, 0.9469, 0.0, 0.9469, 0.0, 0.6761, 1.0, 0.6761, 1.0, 0.8367, 0.0, 0.6761, 1.0, 0.8367, 0.0, 0.8367, 0.0, 0.4747, 1.0, 0.4747, 1.0, 0.6761, 0.0, 0.4747, 1.0, 0.6761, 0.0, 0.6761, 0.0, 0.2447, 1.0, 0.2447, 1.0, 0.4747, 0.0, 0.2447, 1.0, 0.4747, 0.0, 0.4747, 0.0, 0.0, 1.0, 0.0, 1.0, 0.2447, 0.0, 0.0, 1.0, 0.2447, 0.0, 0.2447, 0.3054, 0.5781, 0.1258, 0.3104, 0.05753, 0.413, 0.3054, 0.5781, 0.3282, 0.5439, 0.1258, 0.3104, 0.3578, 0.5177, 0.2147, 0.2316, 0.1258, 0.3104, 0.3578, 0.5177, 0.1258, 0.3104, 0.3282, 0.5439, 0.2911, 0.618, 0.05753, 0.413, 0.01463, 0.5325, 0.2911, 0.618, 0.3054, 0.5781, 0.05753, 0.413, 0.3923, 0.5012, 0.3182, 0.1821, 0.2147, 0.2316, 0.3923, 0.5012, 0.2147, 0.2316, 0.3578, 0.5177, 0.4294, 0.4956, 0.4294, 0.1653, 0.3182, 0.1821, 0.4294, 0.4956, 0.3182, 0.1821, 0.3923, 0.5012, 0.2863, 0.6607, 0.01463, 0.5325, 0.0, 0.6607, 0.2863, 0.6607, 0.2911, 0.618, 0.01463, 0.5325, 0.9313, 0.04656, 0.7156, 0.0001063, 0.7108, 0.04285, 0.9313, 0.04656, 0.7108, 0.04285, 0.6965, 0.08268, 0.5725, 0.4956, 0.5725, 0.1653, 0.4294, 0.1653, 0.5725, 0.4956, 0.4294, 0.1653, 0.4294, 0.4956, 0.6771, 0.4806, 0.6096, 0.1596, 0.5725, 0.1653, 0.6771, 0.4806, 0.5725, 0.1653, 0.5725, 0.4956, 0.9773, 0.1654, 1.0, 0.04656, 0.9313, 0.04656, 0.2863, 1.0, 0.0, 0.6607, 0.0, 1.0, 0.2863, 1.0, 0.2863, 0.6607, 0.0, 0.6607, 0.7755, 0.4367, 0.6441, 0.1431, 0.6096, 0.1596, 0.7755, 0.4367, 0.6096, 0.1596, 0.6771, 0.4806, 0.9302, 0.2742, 0.6965, 0.08268, 0.6737, 0.1169, 0.9302, 0.2742, 0.9313, 0.04656, 0.6965, 0.08268, 0.9302, 0.2742, 0.9773, 0.1654, 0.9313, 0.04656, 0.8615, 0.3665, 0.6737, 0.1169, 0.6441, 0.1431, 0.8615, 0.3665, 0.9302, 0.2742, 0.6737, 0.1169, 0.8615, 0.3665, 0.6441, 0.1431, 0.7755, 0.4367, 0.3054, 0.5781, 0.05753, 0.413, 0.1258, 0.3104, 0.3054, 0.5781, 0.1258, 0.3104, 0.3282, 0.5439, 0.3578, 0.5177, 0.1258, 0.3104, 0.2147, 0.2316, 0.3578, 0.5177, 0.3282, 0.5439, 0.1258, 0.3104, 0.2911, 0.618, 0.01463, 0.5325, 0.05753, 0.413, 0.2911, 0.618, 0.05753, 0.413, 0.3054, 0.5781, 0.3923, 0.5012, 0.2147, 0.2316, 0.3182, 0.1821, 0.3923, 0.5012, 0.3578, 0.5177, 0.2147, 0.2316, 0.4294, 0.4956, 0.3182, 0.1821, 0.4294, 0.1653, 0.4294, 0.4956, 0.3923, 0.5012, 0.3182, 0.1821, 0.2863, 0.6607, 0.0, 0.6607, 0.01463, 0.5325, 0.2863, 0.6607, 0.01463, 0.5325, 0.2911, 0.618, 0.9313, 0.04656, 0.7108, 0.04285, 0.7156, 0.0001063, 0.9313, 0.04656, 0.6965, 0.08268, 0.7108, 0.04285, 0.5725, 0.4956, 0.4294, 0.1653, 0.5725, 0.1653, 0.5725, 0.4956, 0.4294, 0.4956, 0.4294, 0.1653, 0.6771, 0.4806, 0.5725, 0.1653, 0.6096, 0.1596, 0.6771, 0.4806, 0.5725, 0.4956, 0.5725, 0.1653, 0.9773, 0.1654, 0.9313, 0.04656, 1.0, 0.04656, 0.2863, 1.0, 0.0, 1.0, 0.0, 0.6607, 0.2863, 1.0, 0.0, 0.6607, 0.2863, 0.6607, 0.7755, 0.4367, 0.6096, 0.1596, 0.6441, 0.1431, 0.7755, 0.4367, 0.6771, 0.4806, 0.6096, 0.1596, 0.9302, 0.2742, 0.6737, 0.1169, 0.6965, 0.08268, 0.9302, 0.2742, 0.6965, 0.08268, 0.9313, 0.04656, 0.9302, 0.2742, 0.9313, 0.04656, 0.9773, 0.1654, 0.8615, 0.3665, 0.6441, 0.1431, 0.6737, 0.1169, 0.8615, 0.3665, 0.6737, 0.1169, 0.9302, 0.2742, 0.8615, 0.3665, 0.7755, 0.4367, 0.6441, 0.1431, 0.3578, 0.4823, 0.1258, 0.6896, 0.2147, 0.7684, 0.3578, 0.4823, 0.3282, 0.4561, 0.1258, 0.6896, 0.3054, 0.4219, 0.05753, 0.587, 0.1258, 0.6896, 0.3054, 0.4219, 0.1258, 0.6896, 0.3282, 0.4561, 0.3923, 0.4988, 0.2147, 0.7684, 0.3182, 0.8179, 0.3923, 0.4988, 0.3578, 0.4823, 0.2147, 0.7684, 0.2911, 0.382, 0.01463, 0.4675, 0.05753, 0.587, 0.2911, 0.382, 0.05753, 0.587, 0.3054, 0.4219, 0.2863, 0.3393, 0.0, 0.3393, 0.01463, 0.4675, 0.2863, 0.3393, 0.01463, 0.4675, 0.2911, 0.382, 0.4294, 0.5044, 0.3182, 0.8179, 0.4294, 0.8347, 0.4294, 0.5044, 0.3923, 0.4988, 0.3182, 0.8179, 0.9313, 0.9534, 0.6965, 0.9173, 0.7108, 0.9571, 0.9313, 0.9534, 0.7108, 0.9571, 0.7156, 0.9999, 0.5725, 0.5044, 0.4294, 0.8347, 0.5725, 0.8347, 0.5725, 0.5044, 0.4294, 0.5044, 0.4294, 0.8347, 0.6771, 0.5194, 0.5725, 0.8347, 0.6096, 0.8404, 0.6771, 0.5194, 0.5725, 0.5044, 0.5725, 0.8347, 0.9773, 0.8346, 0.9313, 0.9534, 1.0, 0.9534, 0.2863, 0.0, 0.0, 0.0, 0.0, 0.3393, 0.2863, 0.0, 0.0, 0.3393, 0.2863, 0.3393, 0.7755, 0.5633, 0.6096, 0.8404, 0.6441, 0.8569, 0.7755, 0.5633, 0.6771, 0.5194, 0.6096, 0.8404, 0.9302, 0.7258, 0.6737, 0.8831, 0.6965, 0.9173, 0.9302, 0.7258, 0.9313, 0.9534, 0.9773, 0.8346, 0.9302, 0.7258, 0.6965, 0.9173, 0.9313, 0.9534, 0.8615, 0.6335, 0.6441, 0.8569, 0.6737, 0.8831, 0.8615, 0.6335, 0.6737, 0.8831, 0.9302, 0.7258, 0.8615, 0.6335, 0.7755, 0.5633, 0.6441, 0.8569, 0.0, 0.2447, 1.0, 0.0, 0.0, 0.0, 0.0, 0.2447, 1.0, 0.2447, 1.0, 0.0, 0.0, 0.4747, 1.0, 0.4747, 1.0, 0.2447, 0.0, 0.4747, 1.0, 0.2447, 0.0, 0.2447, 0.0, 0.6761, 1.0, 0.6761, 1.0, 0.4747, 0.0, 0.6761, 1.0, 0.4747, 0.0, 0.4747, 0.0, 0.8367, 1.0, 0.8367, 1.0, 0.6761, 0.0, 0.8367, 1.0, 0.6761, 0.0, 0.6761, 0.0, 0.9469, 1.0, 0.9469, 1.0, 0.8367, 0.0, 0.9469, 1.0, 0.8367, 0.0, 0.8367, 0.0, 1.0, 1.0, 1.0, 1.0, 0.9469, 0.0, 1.0, 1.0, 0.9469, 0.0, 0.9469, 1.0, 0.0, 0.0, 0.0, 0.0, 1.0, 1.0, 0.0, 0.0, 1.0, 1.0, 1.0, 0.0, 0.9659, 0.0, 1.0, 1.0, 1.0, 0.0, 0.9659, 1.0, 1.0, 1.0, 0.9659, 0.0, 0.866, 1.0, 0.9659, 1.0, 0.866, 0.0, 0.866, 0.0, 0.9659, 1.0, 0.9659, 0.0, 0.7071, 1.0, 0.866, 1.0, 0.7071, 0.0, 0.7071, 0.0, 0.866, 1.0, 0.866, 0.0, 0.5, 1.0, 0.5, 1.0, 0.2588, 0.0, 0.5, 1.0, 0.7071, 1.0, 0.5, 0.0, 0.5, 0.0, 0.7071, 1.0, 0.7071, 0.0, 0.2588, 0.0, 0.5, 1.0, 0.2588, 0.0, 0.0, 1.0, 0.2588, 1.0, 0.0, 0.0, 0.0, 0.0, 0.2588, 1.0, 0.2588, 0.0, 1.0, 1.0, 0.0, 0.0, 0.0, 0.0, 1.0, 1.0, 1.0, 1.0, 0.0, 1.0, 0.0, 0.0, 0.0, 0.0, 1.0, 1.0, 0.0, 0.0, 1.0, 1.0, 1.0, 0.0, 0.0, 1.0, 1.0, 0.0, 1.0, 0.0, 0.0, 1.0, 0.0, 1.0, 1.0, 0.0, 0.9659, 1.0, 1.0, 0.0, 1.0, 0.0, 0.9659, 1.0, 0.9659, 1.0, 1.0, 0.0, 0.866, 1.0, 0.866, 1.0, 0.9659, 0.0, 0.866, 1.0, 0.9659, 0.0, 0.9659, 0.0, 0.7071, 1.0, 0.7071, 1.0, 0.866, 0.0, 0.7071, 1.0, 0.866, 0.0, 0.866, 0.0, 0.5, 1.0, 0.5, 1.0, 0.7071, 0.0, 0.5, 1.0, 0.7071, 0.0, 0.7071, 0.0, 0.2588, 1.0, 0.2588, 1.0, 0.5, 0.0, 0.2588, 1.0, 0.5, 0.0, 0.5, 0.0, 0.0, 1.0, 0.0, 1.0, 0.2588, 0.0, 0.0, 1.0, 0.2588, 0.0, 0.2588, 1.0, 1.0, 0.0, 1.0, 0.0, 0.0, 1.0, 1.0, 0.0, 0.0, 1.0, 0.0, 0.0, 0.2588, 0.0, 0.0, 1.0, 0.0, 0.0, 0.2588, 1.0, 0.0, 1.0, 0.2588, 0.0, 0.5, 1.0, 0.2588, 1.0, 0.5, 0.0, 0.5, 0.0, 0.2588, 1.0, 0.2588, 0.0, 0.7071, 1.0, 0.5, 1.0, 0.7071, 0.0, 0.7071, 0.0, 0.5, 1.0, 0.5, 0.0, 0.866, 1.0, 0.7071, 1.0, 0.866, 0.0, 0.866, 0.0, 0.7071, 1.0, 0.7071, 0.0, 0.9659, 1.0, 0.866, 1.0, 0.9659, 0.0, 0.9659, 0.0, 0.866, 1.0, 0.866, 0.0, 1.0, 1.0, 0.9659, 1.0, 1.0, 0.0, 1.0, 0.0, 0.9659, 1.0, 0.9659, 0.3054, 0.4219, 0.1258, 0.6896, 0.05753, 0.587, 0.3054, 0.4219, 0.3282, 0.4561, 0.1258, 0.6896, 0.3578, 0.4823, 0.2147, 0.7684, 0.1258, 0.6896, 0.3578, 0.4823, 0.1258, 0.6896, 0.3282, 0.4561, 0.2911, 0.382, 0.05753, 0.587, 0.01463, 0.4675, 0.2911, 0.382, 0.3054, 0.4219, 0.05753, 0.587, 0.3923, 0.4988, 0.3182, 0.8179, 0.2147, 0.7684, 0.3923, 0.4988, 0.2147, 0.7684, 0.3578, 0.4823, 0.4294, 0.5044, 0.4294, 0.8347, 0.3182, 0.8179, 0.4294, 0.5044, 0.3182, 0.8179, 0.3923, 0.4988, 0.2863, 0.3393, 0.01463, 0.4675, 0.0, 0.3393, 0.2863, 0.3393, 0.2911, 0.382, 0.01463, 0.4675, 0.9313, 0.9534, 0.7156, 0.9999, 0.7108, 0.9571, 0.9313, 0.9534, 0.7108, 0.9571, 0.6965, 0.9173, 0.5725, 0.5044, 0.5725, 0.8347, 0.4294, 0.8347, 0.5725, 0.5044, 0.4294, 0.8347, 0.4294, 0.5044, 0.6771, 0.5194, 0.6096, 0.8404, 0.5725, 0.8347, 0.6771, 0.5194, 0.5725, 0.8347, 0.5725, 0.5044, 0.9773, 0.8346, 1.0, 0.9534, 0.9313, 0.9534, 0.2863, 0.0, 0.0, 0.3393, 0.0, 0.0, 0.2863, 0.0, 0.2863, 0.3393, 0.0, 0.3393, 0.7755, 0.5633, 0.6441, 0.8569, 0.6096, 0.8404, 0.7755, 0.5633, 0.6096, 0.8404, 0.6771, 0.5194, 0.9302, 0.7258, 0.6965, 0.9173, 0.6737, 0.8831, 0.9302, 0.7258, 0.9313, 0.9534, 0.6965, 0.9173, 0.9302, 0.7258, 0.9773, 0.8346, 0.9313, 0.9534, 0.8615, 0.6335, 0.6737, 0.8831, 0.6441, 0.8569, 0.8615, 0.6335, 0.9302, 0.7258, 0.6737, 0.8831, 0.8615, 0.6335, 0.6441, 0.8569, 0.7755, 0.5633, 0.1083, 0.8772, 0.0, 0.0, 0.0, 1.0, 0.1083, 0.0, 0.0, 0.0, 0.1083, 0.8772, 0.7417, 0.0, 0.2583, 0.0, 0.2583, 0.8772, 0.7417, 0.0, 0.2583, 0.8772, 0.7417, 0.8772, 1.0, 0.0, 0.8917, 0.0, 0.8917, 0.8772, 1.0, 0.0, 0.8917, 0.8772, 1.0, 1.0, 1.0, 1.0, 0.1083, 0.8772, 0.0, 1.0, 1.0, 1.0, 0.2583, 0.8772, 0.1083, 0.8772, 1.0, 1.0, 0.7417, 0.8772, 0.2583, 0.8772, 1.0, 1.0, 0.8917, 0.8772, 0.7417, 0.8772, 0.3578, 0.4823, 0.1258, 0.6896, 0.2147, 0.7684, 0.3578, 0.4823, 0.3282, 0.4561, 0.1258, 0.6896, 0.3054, 0.4219, 0.05753, 0.587, 0.1258, 0.6896, 0.3054, 0.4219, 0.1258, 0.6896, 0.3282, 0.4561, 0.3923, 0.4988, 0.2147, 0.7684, 0.3182, 0.8179, 0.3923, 0.4988, 0.3578, 0.4823, 0.2147, 0.7684, 0.2911, 0.382, 0.01463, 0.4675, 0.05753, 0.587, 0.2911, 0.382, 0.05753, 0.587, 0.3054, 0.4219, 0.2863, 0.3393, 0.0, 0.3393, 0.01463, 0.4675, 0.2863, 0.3393, 0.01463, 0.4675, 0.2911, 0.382, 0.4294, 0.5044, 0.3182, 0.8179, 0.4294, 0.8347, 0.4294, 0.5044, 0.3923, 0.4988, 0.3182, 0.8179, 0.9313, 0.9534, 0.6965, 0.9173, 0.7108, 0.9571, 0.9313, 0.9534, 0.7108, 0.9571, 0.7156, 0.9999, 0.5725, 0.5044, 0.4294, 0.8347, 0.5725, 0.8347, 0.5725, 0.5044, 0.4294, 0.5044, 0.4294, 0.8347, 0.6771, 0.5194, 0.5725, 0.8347, 0.6096, 0.8404, 0.6771, 0.5194, 0.5725, 0.5044, 0.5725, 0.8347, 0.9773, 0.8346, 0.9313, 0.9534, 1.0, 0.9534, 0.2863, 0.0, 0.0, 0.0, 0.0, 0.3393, 0.2863, 0.0, 0.0, 0.3393, 0.2863, 0.3393, 0.7755, 0.5633, 0.6096, 0.8404, 0.6441, 0.8569, 0.7755, 0.5633, 0.6771, 0.5194, 0.6096, 0.8404, 0.9302, 0.7258, 0.6737, 0.8831, 0.6965, 0.9173, 0.9302, 0.7258, 0.9313, 0.9534, 0.9773, 0.8346, 0.9302, 0.7258, 0.6965, 0.9173, 0.9313, 0.9534, 0.8615, 0.6335, 0.6441, 0.8569, 0.6737, 0.8831, 0.8615, 0.6335, 0.6737, 0.8831, 0.9302, 0.7258, 0.8615, 0.6335, 0.7755, 0.5633, 0.6441, 0.8569, 0.0, 0.2447, 1.0, 0.0, 0.0, 0.0, 0.0, 0.2447, 1.0, 0.2447, 1.0, 0.0, 0.0, 0.4747, 1.0, 0.4747, 1.0, 0.2447, 0.0, 0.4747, 1.0, 0.2447, 0.0, 0.2447, 0.0, 0.6761, 1.0, 0.6761, 1.0, 0.4747, 0.0, 0.6761, 1.0, 0.4747, 0.0, 0.4747, 0.0, 0.8367, 1.0, 0.8367, 1.0, 0.6761, 0.0, 0.8367, 1.0, 0.6761, 0.0, 0.6761, 0.0, 0.9469, 1.0, 1.0, 1.0, 0.9469, 0.0, 0.9469, 1.0, 0.9469, 1.0, 0.8367, 0.0, 0.9469, 1.0, 0.8367, 0.0, 0.8367, 0.0, 1.0, 1.0, 1.0, 0.0, 0.9469, 1.0, 0.0, 0.0, 0.0, 0.0, 1.0, 1.0, 0.0, 0.0, 1.0, 1.0, 1.0, 0.0, 0.9659, 0.0, 1.0, 1.0, 1.0, 0.0, 0.9659, 1.0, 1.0, 1.0, 0.9659, 0.0, 0.866, 1.0, 0.9659, 1.0, 0.866, 0.0, 0.866, 0.0, 0.9659, 1.0, 0.9659, 0.0, 0.7071, 1.0, 0.866, 1.0, 0.7071, 0.0, 0.7071, 0.0, 0.866, 1.0, 0.866, 0.0, 0.5, 1.0, 0.7071, 1.0, 0.5, 0.0, 0.5, 0.0, 0.7071, 1.0, 0.7071, 0.0, 0.2588, 1.0, 0.5, 1.0, 0.2588, 0.0, 0.2588, 0.0, 0.5, 1.0, 0.5, 0.0, 0.0, 1.0, 0.2588, 1.0, 0.0, 0.0, 0.0, 0.0, 0.2588, 1.0, 0.2588, 0.0, 1.0, 1.0, 0.0, 0.0, 0.0, 0.0, 1.0, 1.0, 1.0, 1.0, 0.0, 1.0, 0.0, 0.0, 0.0, 0.0, 1.0, 1.0, 0.0, 0.0, 1.0, 1.0, 1.0, 0.0, 0.0, 1.0, 1.0, 0.0, 1.0, 0.0, 0.0, 1.0, 0.0, 1.0, 1.0, 0.0, 0.9659, 1.0, 1.0, 0.0, 1.0, 0.0, 0.9659, 1.0, 0.9659, 1.0, 1.0, 0.0, 0.866, 1.0, 0.866, 1.0, 0.9659, 0.0, 0.866, 1.0, 0.9659, 0.0, 0.9659, 0.0, 0.7071, 1.0, 0.7071, 1.0, 0.866, 0.0, 0.7071, 1.0, 0.866, 0.0, 0.866, 0.0, 0.5, 1.0, 0.5, 1.0, 0.7071, 0.0, 0.5, 1.0, 0.7071, 0.0, 0.7071, 0.0, 0.2588, 1.0, 0.2588, 1.0, 0.5, 0.0, 0.2588, 1.0, 0.5, 0.0, 0.5, 0.0, 0.0, 1.0, 0.0, 1.0, 0.2588, 0.0, 0.0, 1.0, 0.2588, 0.0, 0.2588, 1.0, 1.0, 0.0, 1.0, 0.0, 0.0, 1.0, 1.0, 0.0, 0.0, 1.0, 0.0, 0.0, 0.2588, 0.0, 0.0, 1.0, 0.0, 0.0, 0.2588, 1.0, 0.0, 1.0, 0.2588, 0.0, 0.5, 1.0, 0.2588, 1.0, 0.5, 0.0, 0.5, 0.0, 0.2588, 1.0, 0.2588, 0.0, 0.7071, 1.0, 0.5, 1.0, 0.7071, 0.0, 0.7071, 0.0, 0.5, 1.0, 0.5, 0.0, 0.866, 1.0, 0.7071, 1.0, 0.866, 0.0, 0.866, 0.0, 0.7071, 1.0, 0.7071, 0.0, 0.9659, 1.0, 0.866, 1.0, 0.9659, 0.0, 0.9659, 0.0, 0.866, 1.0, 0.866, 0.0, 1.0, 1.0, 0.9659, 1.0, 1.0, 0.0, 1.0, 0.0, 0.9659, 1.0, 0.9659, 0.3054, 0.4219, 0.1258, 0.6896, 0.05753, 0.587, 0.3054, 0.4219, 0.3282, 0.4561, 0.1258, 0.6896, 0.3578, 0.4823, 0.2147, 0.7684, 0.1258, 0.6896, 0.3578, 0.4823, 0.1258, 0.6896, 0.3282, 0.4561, 0.2911, 0.382, 0.05753, 0.587, 0.01463, 0.4675, 0.2911, 0.382, 0.3054, 0.4219, 0.05753, 0.587, 0.3923, 0.4988, 0.3182, 0.8179, 0.2147, 0.7684, 0.3923, 0.4988, 0.2147, 0.7684, 0.3578, 0.4823, 0.4294, 0.5044, 0.4294, 0.8347, 0.3182, 0.8179, 0.4294, 0.5044, 0.3182, 0.8179, 0.3923, 0.4988, 0.2863, 0.3393, 0.01463, 0.4675, 0.0, 0.3393, 0.2863, 0.3393, 0.2911, 0.382, 0.01463, 0.4675, 0.9313, 0.9534, 0.7156, 0.9999, 0.7108, 0.9571, 0.9313, 0.9534, 0.7108, 0.9571, 0.6965, 0.9173, 0.5725, 0.5044, 0.5725, 0.8347, 0.4294, 0.8347, 0.5725, 0.5044, 0.4294, 0.8347, 0.4294, 0.5044, 0.6771, 0.5194, 0.6096, 0.8404, 0.5725, 0.8347, 0.6771, 0.5194, 0.5725, 0.8347, 0.5725, 0.5044, 0.9773, 0.8346, 1.0, 0.9534, 0.9313, 0.9534, 0.2863, 0.0, 0.0, 0.3393, 0.0, 0.0, 0.2863, 0.0, 0.2863, 0.3393, 0.0, 0.3393, 0.7755, 0.5633, 0.6441, 0.8569, 0.6096, 0.8404, 0.7755, 0.5633, 0.6096, 0.8404, 0.6771, 0.5194, 0.9302, 0.7258, 0.6965, 0.9173, 0.6737, 0.8831, 0.9302, 0.7258, 0.9313, 0.9534, 0.6965, 0.9173, 0.9302, 0.7258, 0.9773, 0.8346, 0.9313, 0.9534, 0.8615, 0.6335, 0.6737, 0.8831, 0.6441, 0.8569, 0.8615, 0.6335, 0.9302, 0.7258, 0.6737, 0.8831, 0.8615, 0.6335, 0.6441, 0.8569, 0.7755, 0.5633, 0.2863, 0.6607, 0.0, 1.0, 0.0, 0.6607, 0.2863, 0.6607, 0.2863, 1.0, 0.0, 1.0, 0.2911, 0.618, 0.0, 0.6607, 0.01463, 0.5325, 0.2911, 0.618, 0.2863, 0.6607, 0.0, 0.6607, 0.3054, 0.5781, 0.01463, 0.5325, 0.05753, 0.413, 0.3054, 0.5781, 0.2911, 0.618, 0.01463, 0.5325, 0.3282, 0.5439, 0.05753, 0.413, 0.1258, 0.3104, 0.3282, 0.5439, 0.3054, 0.5781, 0.05753, 0.413, 0.2147, 0.2316, 0.3578, 0.5177, 0.3282, 0.5439, 0.2147, 0.2316, 0.3282, 0.5439, 0.1258, 0.3104, 0.3182, 0.1821, 0.3923, 0.5012, 0.3578, 0.5177, 0.3182, 0.1821, 0.3578, 0.5177, 0.2147, 0.2316, 0.4294, 0.1653, 0.4294, 0.4956, 0.3923, 0.5012, 0.4294, 0.1653, 0.5725, 0.4956, 0.4294, 0.4956, 0.4294, 0.1653, 0.3923, 0.5012, 0.3182, 0.1821, 0.5725, 0.1653, 0.6771, 0.4806, 0.5725, 0.4956, 0.5725, 0.1653, 0.5725, 0.4956, 0.4294, 0.1653, 0.6096, 0.1596, 0.7755, 0.4367, 0.6771, 0.4806, 0.6096, 0.1596, 0.6771, 0.4806, 0.5725, 0.1653, 0.6441, 0.1431, 0.7755, 0.4367, 0.6096, 0.1596, 0.8615, 0.3665, 0.7755, 0.4367, 0.6441, 0.1431, 0.6737, 0.1169, 0.8615, 0.3665, 0.6441, 0.1431, 0.9302, 0.2742, 0.6737, 0.1169, 0.6965, 0.08268, 0.9302, 0.2742, 0.8615, 0.3665, 0.6737, 0.1169, 0.9313, 0.04656, 0.7108, 0.04285, 0.7156, 0.0001063, 0.9313, 0.04656, 0.6965, 0.08268, 0.7108, 0.04285, 0.9313, 0.04656, 0.9773, 0.1654, 0.9302, 0.2742, 0.9313, 0.04656, 0.9302, 0.2742, 0.6965, 0.08268, 1.0, 0.04656, 0.9773, 0.1654, 0.9313, 0.04656, 0.0, 0.9659, 0.0, 1.0, 1.0, 1.0, 0.0, 0.9659, 1.0, 1.0, 1.0, 0.9659, 0.0, 0.866, 1.0, 0.9659, 1.0, 0.866, 0.0, 0.866, 0.0, 0.9659, 1.0, 0.9659, 0.0, 0.7071, 1.0, 0.866, 1.0, 0.7071, 0.0, 0.7071, 0.0, 0.866, 1.0, 0.866, 0.0, 0.5, 1.0, 0.7071, 1.0, 0.5, 0.0, 0.5, 0.0, 0.7071, 1.0, 0.7071, 0.0, 0.2588, 1.0, 0.5, 1.0, 0.2588, 0.0, 0.2588, 0.0, 0.5, 1.0, 0.5, 0.0, 0.0, 1.0, 0.2588, 1.0, 0.0, 0.0, 0.0, 0.0, 0.2588, 1.0, 0.2588, 1.0, 0.0, 0.0, 0.0, 0.0, 1.0, 1.0, 0.0, 0.0, 1.0, 1.0, 1.0, 0.0, 0.7412, 1.0, 1.0, 0.0, 1.0, 0.0, 0.7412, 1.0, 0.7412, 1.0, 1.0, 0.0, 0.5, 1.0, 0.5, 1.0, 0.7412, 0.0, 0.5, 1.0, 0.7412, 0.0, 0.7412, 0.0, 0.2929, 1.0, 0.2929, 1.0, 0.5, 0.0, 0.2929, 1.0, 0.5, 0.0, 0.5, 0.0, 0.134, 1.0, 0.134, 1.0, 0.2929, 0.0, 0.134, 1.0, 0.2929, 0.0, 0.2929, 0.0, 0.03407, 1.0, 0.03407, 1.0, 0.134, 0.0, 0.03407, 1.0, 0.134, 0.0, 0.134, 0.0, 0.0, 1.0, 0.0, 1.0, 0.03407, 0.0, 0.0, 1.0, 0.03407, 0.0, 0.03407, 0.0, 0.0, 1.0, 1.0, 0.0, 1.0, 0.0, 0.0, 1.0, 0.0, 1.0, 1.0, 1.0, 1.0, 0.0, 1.0, 0.0, 0.0, 1.0, 1.0, 0.0, 0.0, 1.0, 0.0, 0.0, 1.0, 1.0, 0.0, 0.0, 0.0, 0.0, 1.0, 1.0, 1.0, 1.0, 0.0, 0.0, 0.7412, 0.0, 1.0, 1.0, 1.0, 0.0, 0.7412, 1.0, 1.0, 1.0, 0.7412, 0.0, 0.5, 1.0, 0.7412, 1.0, 0.5, 0.0, 0.5, 0.0, 0.7412, 1.0, 0.7412, 0.0, 0.2929, 1.0, 0.5, 1.0, 0.2929, 0.0, 0.2929, 0.0, 0.5, 1.0, 0.5, 0.0, 0.134, 1.0, 0.2929, 1.0, 0.134, 0.0, 0.134, 0.0, 0.2929, 1.0, 0.2929, 0.0, 0.03407, 1.0, 0.134, 1.0, 0.03407, 0.0, 0.03407, 0.0, 0.134, 1.0, 0.134, 0.0, 0.0, 1.0, 0.03407, 1.0, 0.0, 0.0, 0.0, 0.0, 0.03407, 1.0, 0.03407, 1.0, 1.0, 0.0, 1.0, 0.0, 0.0, 1.0, 1.0, 0.0, 0.0, 1.0, 0.0, 0.0, 0.9469, 1.0, 1.0, 0.0, 1.0, 0.0, 0.9469, 1.0, 0.9469, 1.0, 1.0, 0.0, 0.8367, 1.0, 0.8367, 1.0, 0.9469, 0.0, 0.8367, 1.0, 0.9469, 0.0, 0.9469, 0.0, 0.6761, 1.0, 0.6761, 1.0, 0.8367, 0.0, 0.6761, 1.0, 0.8367, 0.0, 0.8367, 0.0, 0.4747, 1.0, 0.4747, 1.0, 0.6761, 0.0, 0.4747, 1.0, 0.6761, 0.0, 0.6761, 0.0, 0.2447, 1.0, 0.2447, 1.0, 0.4747, 0.0, 0.2447, 1.0, 0.4747, 0.0, 0.4747, 0.0, 0.0, 1.0, 0.0, 1.0, 0.2447, 0.0, 0.0, 1.0, 0.2447, 0.0, 0.2447, 0.2863, 0.6607, 0.0, 0.6607, 0.0, 1.0, 0.2863, 0.6607, 0.0, 1.0, 0.2863, 1.0, 0.2911, 0.618, 0.01463, 0.5325, 0.0, 0.6607, 0.2911, 0.618, 0.0, 0.6607, 0.2863, 0.6607, 0.3054, 0.5781, 0.05753, 0.413, 0.01463, 0.5325, 0.3054, 0.5781, 0.01463, 0.5325, 0.2911, 0.618, 0.3282, 0.5439, 0.1258, 0.3104, 0.05753, 0.413, 0.3282, 0.5439, 0.05753, 0.413, 0.3054, 0.5781, 0.2147, 0.2316, 0.3282, 0.5439, 0.3578, 0.5177, 0.2147, 0.2316, 0.1258, 0.3104, 0.3282, 0.5439, 0.3182, 0.1821, 0.3578, 0.5177, 0.3923, 0.5012, 0.3182, 0.1821, 0.2147, 0.2316, 0.3578, 0.5177, 0.4294, 0.1653, 0.3923, 0.5012, 0.4294, 0.4956, 0.4294, 0.1653, 0.4294, 0.4956, 0.5725, 0.4956, 0.4294, 0.1653, 0.3182, 0.1821, 0.3923, 0.5012, 0.5725, 0.1653, 0.5725, 0.4956, 0.6771, 0.4806, 0.5725, 0.1653, 0.4294, 0.1653, 0.5725, 0.4956, 0.6096, 0.1596, 0.6771, 0.4806, 0.7755, 0.4367, 0.6096, 0.1596, 0.5725, 0.1653, 0.6771, 0.4806, 0.6441, 0.1431, 0.6096, 0.1596, 0.7755, 0.4367, 0.8615, 0.3665, 0.6441, 0.1431, 0.7755, 0.4367, 0.6737, 0.1169, 0.6441, 0.1431, 0.8615, 0.3665, 0.9302, 0.2742, 0.6965, 0.08268, 0.6737, 0.1169, 0.9302, 0.2742, 0.6737, 0.1169, 0.8615, 0.3665, 0.9313, 0.04656, 0.7156, 0.0001063, 0.7108, 0.04285, 0.9313, 0.04656, 0.7108, 0.04285, 0.6965, 0.08268, 0.9313, 0.04656, 0.9302, 0.2742, 0.9773, 0.1654, 0.9313, 0.04656, 0.6965, 0.08268, 0.9302, 0.2742, 1.0, 0.04656, 0.9313, 0.04656, 0.9773, 0.1654, 0.1083, 0.8772, 0.0, 0.0, 0.1083, 0.0, 0.1083, 0.8772, 0.0, 1.0, 0.0, 0.0, 0.425, 0.8772, 0.2583, 0.0, 0.425, 0.0, 0.425, 0.8772, 0.2583, 0.8772, 0.2583, 0.0, 0.7417, 0.8772, 0.575, 0.0, 0.7417, 0.0, 0.7417, 0.8772, 0.575, 0.8772, 0.575, 0.0, 1.0, 0.0, 0.8917, 0.8772, 0.8917, 0.0, 1.0, 1.0, 0.8917, 0.8772, 1.0, 0.0, 0.0, 1.0, 0.8917, 0.8772, 1.0, 1.0, 0.0, 1.0, 0.7417, 0.8772, 0.8917, 0.8772, 0.0, 1.0, 0.575, 0.8772, 0.7417, 0.8772, 0.0, 1.0, 0.425, 0.8772, 0.575, 0.8772, 0.0, 1.0, 0.2583, 0.8772, 0.425, 0.8772, 0.0, 1.0, 0.1083, 0.8772, 0.2583, 0.8772, 0.2863, 0.6607, 0.0, 1.0, 0.0, 0.6607, 0.2863, 0.6607, 0.2863, 1.0, 0.0, 1.0, 0.2911, 0.618, 0.0, 0.6607, 0.01463, 0.5325, 0.2911, 0.618, 0.2863, 0.6607, 0.0, 0.6607, 0.3054, 0.5781, 0.01463, 0.5325, 0.05753, 0.413, 0.3054, 0.5781, 0.2911, 0.618, 0.01463, 0.5325, 0.3282, 0.5439, 0.05753, 0.413, 0.1258, 0.3104, 0.3282, 0.5439, 0.3054, 0.5781, 0.05753, 0.413, 0.2147, 0.2316, 0.3578, 0.5177, 0.3282, 0.5439, 0.2147, 0.2316, 0.3282, 0.5439, 0.1258, 0.3104, 0.3182, 0.1821, 0.3923, 0.5012, 0.3578, 0.5177, 0.3182, 0.1821, 0.3578, 0.5177, 0.2147, 0.2316, 0.4294, 0.1653, 0.4294, 0.4956, 0.3923, 0.5012, 0.4294, 0.1653, 0.5725, 0.4956, 0.4294, 0.4956, 0.4294, 0.1653, 0.3923, 0.5012, 0.3182, 0.1821, 0.5725, 0.1653, 0.6771, 0.4806, 0.5725, 0.4956, 0.5725, 0.1653, 0.5725, 0.4956, 0.4294, 0.1653, 0.6096, 0.1596, 0.7755, 0.4367, 0.6771, 0.4806, 0.6096, 0.1596, 0.6771, 0.4806, 0.5725, 0.1653, 0.6441, 0.1431, 0.7755, 0.4367, 0.6096, 0.1596, 0.8615, 0.3665, 0.7755, 0.4367, 0.6441, 0.1431, 0.6737, 0.1169, 0.8615, 0.3665, 0.6441, 0.1431, 0.9302, 0.2742, 0.6737, 0.1169, 0.6965, 0.08268, 0.9302, 0.2742, 0.8615, 0.3665, 0.6737, 0.1169, 0.9313, 0.04656, 0.7108, 0.04285, 0.7156, 0.0001063, 0.9313, 0.04656, 0.6965, 0.08268, 0.7108, 0.04285, 0.9313, 0.04656, 0.9773, 0.1654, 0.9302, 0.2742, 0.9313, 0.04656, 0.9302, 0.2742, 0.6965, 0.08268, 1.0, 0.04656, 0.9773, 0.1654, 0.9313, 0.04656, 0.0, 0.9659, 0.0, 1.0, 1.0, 1.0, 0.0, 0.9659, 1.0, 1.0, 1.0, 0.9659, 0.0, 0.866, 1.0, 0.9659, 1.0, 0.866, 0.0, 0.866, 0.0, 0.9659, 1.0, 0.9659, 0.0, 0.7071, 1.0, 0.866, 1.0, 0.7071, 0.0, 0.7071, 0.0, 0.866, 1.0, 0.866, 0.0, 0.5, 1.0, 0.7071, 1.0, 0.5, 0.0, 0.5, 0.0, 0.7071, 1.0, 0.7071, 0.0, 0.2588, 1.0, 0.5, 1.0, 0.2588, 0.0, 0.2588, 0.0, 0.5, 1.0, 0.5, 0.0, 0.0, 1.0, 0.2588, 1.0, 0.0, 0.0, 0.0, 0.0, 0.2588, 1.0, 0.2588, 1.0, 0.0, 0.0, 0.0, 0.0, 1.0, 1.0, 0.0, 0.0, 1.0, 1.0, 1.0, 0.0, 0.7412, 1.0, 1.0, 0.0, 1.0, 0.0, 0.7412, 1.0, 0.7412, 1.0, 1.0, 0.0, 0.5, 1.0, 0.5, 1.0, 0.7412, 0.0, 0.5, 1.0, 0.7412, 0.0, 0.7412, 0.0, 0.2929, 1.0, 0.2929, 1.0, 0.5, 0.0, 0.2929, 1.0, 0.5, 0.0, 0.5, 0.0, 0.134, 1.0, 0.134, 1.0, 0.2929, 0.0, 0.134, 1.0, 0.2929, 0.0, 0.2929, 0.0, 0.03407, 1.0, 0.03407, 1.0, 0.134, 0.0, 0.03407, 1.0, 0.134, 0.0, 0.134, 0.0, 0.0, 1.0, 0.0, 1.0, 0.03407, 0.0, 0.0, 1.0, 0.03407, 0.0, 0.03407, 0.0, 0.0, 1.0, 1.0, 0.0, 1.0, 0.0, 0.0, 1.0, 0.0, 1.0, 1.0, 1.0, 1.0, 0.0, 1.0, 0.0, 0.0, 1.0, 1.0, 0.0, 0.0, 1.0, 0.0, 0.0, 1.0, 1.0, 0.0, 0.0, 0.0, 0.0, 1.0, 1.0, 1.0, 1.0, 0.0, 0.0, 0.7412, 0.0, 1.0, 1.0, 1.0, 0.0, 0.7412, 1.0, 1.0, 1.0, 0.7412, 0.0, 0.5, 1.0, 0.7412, 1.0, 0.5, 0.0, 0.5, 0.0, 0.7412, 1.0, 0.7412, 0.0, 0.2929, 1.0, 0.5, 1.0, 0.2929, 0.0, 0.2929, 0.0, 0.5, 1.0, 0.5, 0.0, 0.134, 1.0, 0.2929, 1.0, 0.134, 0.0, 0.134, 0.0, 0.2929, 1.0, 0.2929, 0.0, 0.03407, 1.0, 0.134, 1.0, 0.03407, 0.0, 0.03407, 0.0, 0.134, 1.0, 0.134, 0.0, 0.0, 1.0, 0.03407, 1.0, 0.0, 0.0, 0.0, 0.0, 0.03407, 1.0, 0.03407, 1.0, 1.0, 0.0, 1.0, 0.0, 0.0, 1.0, 1.0, 0.0, 0.0, 1.0, 0.0, 0.0, 0.9469, 1.0, 1.0, 0.0, 1.0, 0.0, 0.9469, 1.0, 0.9469, 1.0, 1.0, 0.0, 0.8367, 1.0, 0.8367, 1.0, 0.9469, 0.0, 0.8367, 1.0, 0.9469, 0.0, 0.9469, 0.0, 0.6761, 1.0, 0.6761, 1.0, 0.8367, 0.0, 0.6761, 1.0, 0.8367, 0.0, 0.8367, 0.0, 0.4747, 1.0, 0.4747, 1.0, 0.6761, 0.0, 0.4747, 1.0, 0.6761, 0.0, 0.6761, 0.0, 0.2447, 1.0, 0.2447, 1.0, 0.4747, 0.0, 0.2447, 1.0, 0.0, 1.0, 0.2447, 0.0, 0.2447, 1.0, 0.4747, 0.0, 0.4747, 0.0, 0.0, 1.0, 0.0, 0.0, 0.2447, 0.2863, 0.6607, 0.0, 0.6607, 0.0, 1.0, 0.2863, 0.6607, 0.0, 1.0, 0.2863, 1.0, 0.2911, 0.618, 0.01463, 0.5325, 0.0, 0.6607, 0.2911, 0.618, 0.0, 0.6607, 0.2863, 0.6607, 0.3054, 0.5781, 0.05753, 0.413, 0.01463, 0.5325, 0.3054, 0.5781, 0.01463, 0.5325, 0.2911, 0.618, 0.3282, 0.5439, 0.1258, 0.3104, 0.05753, 0.413, 0.3282, 0.5439, 0.05753, 0.413, 0.3054, 0.5781, 0.2147, 0.2316, 0.3282, 0.5439, 0.3578, 0.5177, 0.2147, 0.2316, 0.1258, 0.3104, 0.3282, 0.5439, 0.3182, 0.1821, 0.3578, 0.5177, 0.3923, 0.5012, 0.3182, 0.1821, 0.2147, 0.2316, 0.3578, 0.5177, 0.4294, 0.1653, 0.3923, 0.5012, 0.4294, 0.4956, 0.4294, 0.1653, 0.4294, 0.4956, 0.5725, 0.4956, 0.4294, 0.1653, 0.3182, 0.1821, 0.3923, 0.5012, 0.5725, 0.1653, 0.5725, 0.4956, 0.6771, 0.4806, 0.5725, 0.1653, 0.4294, 0.1653, 0.5725, 0.4956, 0.6096, 0.1596, 0.6771, 0.4806, 0.7755, 0.4367, 0.6096, 0.1596, 0.5725, 0.1653, 0.6771, 0.4806, 0.6441, 0.1431, 0.6096, 0.1596, 0.7755, 0.4367, 0.8615, 0.3665, 0.6441, 0.1431, 0.7755, 0.4367, 0.6737, 0.1169, 0.6441, 0.1431, 0.8615, 0.3665, 0.9302, 0.2742, 0.6965, 0.08268, 0.6737, 0.1169, 0.9302, 0.2742, 0.6737, 0.1169, 0.8615, 0.3665, 0.9313, 0.04656, 0.7156, 0.0001063, 0.7108, 0.04285, 0.9313, 0.04656, 0.7108, 0.04285, 0.6965, 0.08268, 0.9313, 0.04656, 0.9302, 0.2742, 0.9773, 0.1654, 0.9313, 0.04656, 0.6965, 0.08268, 0.9302, 0.2742, 1.0, 0.04656, 0.9313, 0.04656, 0.9773, 0.1654, 0.1083, 0.7665, 0.0, 1.0, 0.0, 0.3894, 0.1083, 1.0, 0.0, 1.0, 0.1083, 0.7665, 0.425, 1.0, 0.2583, 1.0, 0.2583, 0.7665, 0.7417, 1.0, 0.575, 1.0, 0.7417, 0.7665, 1.0, 1.0, 0.8917, 1.0, 0.8917, 0.7665, 1.0, 1.0, 0.8917, 0.7665, 1.0, 0.3894, 0.1292, 0.2565, 0.0, 0.3894, 0.0, 0.1963, 0.1292, 0.2565, 0.0, 0.1963, 0.0, 0.1071, 0.1292, 0.2565, 0.0, 0.1071, 0.0, 0.04799, 0.1292, 0.2565, 0.0, 0.04799, 0.0, 0.02059, 0.1292, 0.2565, 0.0, 0.02059, 0.0, 0.0, 0.1292, 0.2565, 0.1083, 0.7665, 0.0, 0.3894, 0.2125, 0.3302, 0.2583, 0.7665, 0.1083, 0.7665, 0.2125, 0.3302, 0.1083, 0.7665, 0.1292, 0.2565, 0.2125, 0.3302, 0.1292, 0.2565, 0.0, 0.0, 0.2875, 0.3302, 0.0, 0.0, 1.0, 0.0, 0.2875, 0.3302, 0.575, 1.0, 0.425, 1.0, 0.2875, 0.3302, 0.425, 1.0, 0.2583, 0.7665, 0.2875, 0.3302, 0.2125, 0.3302, 0.0, 0.0, 0.2875, 0.3302, 0.2583, 0.7665, 0.2125, 0.3302, 0.7875, 0.3302, 0.8917, 0.7665, 0.7417, 0.7665, 0.7875, 0.3302, 0.2875, 0.3302, 1.0, 0.0, 0.7875, 0.3302, 0.575, 1.0, 0.2875, 0.3302, 0.7875, 0.3302, 0.7417, 0.7665, 0.575, 1.0, 0.8708, 0.2565, 1.0, 0.1963, 1.0, 0.3894, 0.8708, 0.2565, 1.0, 0.1071, 1.0, 0.1963, 0.8708, 0.2565, 1.0, 0.04799, 1.0, 0.1071, 0.8708, 0.2565, 1.0, 0.02059, 1.0, 0.04799, 0.8708, 0.2565, 1.0, 0.0, 1.0, 0.02059, 0.8708, 0.2565, 0.8917, 0.7665, 0.7875, 0.3302, 0.8708, 0.2565, 0.7875, 0.3302, 1.0, 0.0, 0.8708, 0.2565, 1.0, 0.3894, 0.8917, 0.7665, 0.0, 0.0, 1.0, 0.0, 1.0, 1.0, 0.0, 0.0, 1.0, 1.0, 0.0, 1.0, 0.0, 0.0, 1.0, 0.0, 1.0, 1.0, 0.0, 0.0, 1.0, 1.0, 0.0, 1.0, 0.1083, 0.7665, 0.0, 1.0, 0.1083, 1.0, 0.1083, 0.7665, 0.0, 0.3589, 0.0, 0.5523, 0.1083, 0.7665, 0.0, 0.5523, 0.0, 1.0, 0.0, 0.2211, 0.0, 0.3589, 0.1083, 0.7665, 0.0, 0.1501, 0.0, 0.2211, 0.1083, 0.7665, 0.0, 0.0907, 0.0, 0.1501, 0.1083, 0.7665, 0.2583, 0.7665, 0.0, 0.0, 0.0, 0.03903, 0.2583, 0.7665, 0.0, 0.03903, 0.0, 0.0907, 0.2583, 0.7665, 0.0, 0.0907, 0.1083, 0.7665, 1.0, 1.0, 0.8917, 0.7665, 0.8917, 1.0, 1.0, 0.5523, 0.8917, 0.7665, 1.0, 1.0, 1.0, 0.3589, 0.8917, 0.7665, 1.0, 0.5523, 0.6292, 0.2565, 0.7417, 1.0, 0.7417, 0.7665, 0.6292, 0.2565, 0.2583, 1.0, 0.7417, 1.0, 0.6292, 0.2565, 0.2583, 0.7665, 0.2583, 1.0, 0.6292, 0.2565, 1.0, 0.0, 0.0, 0.0, 0.6292, 0.2565, 0.0, 0.0, 0.2583, 0.7665, 0.8708, 0.2565, 1.0, 0.03903, 1.0, 0.0, 0.8708, 0.2565, 1.0, 0.0907, 1.0, 0.03903, 0.8708, 0.2565, 1.0, 0.1501, 1.0, 0.0907, 0.8708, 0.2565, 1.0, 0.2211, 1.0, 0.1501, 0.8708, 0.2565, 1.0, 0.3589, 1.0, 0.2211, 0.8708, 0.2565, 0.7417, 0.7665, 0.8917, 0.7665, 0.8708, 0.2565, 1.0, 0.0, 0.6292, 0.2565, 0.8708, 0.2565, 0.6292, 0.2565, 0.7417, 0.7665, 0.8708, 0.2565, 0.8917, 0.7665, 1.0, 0.3589, 1.0, 0.7412, 0.0, 1.0, 1.0, 1.0, 1.0, 0.7412, 0.0, 0.7412, 0.0, 1.0, 1.0, 0.5, 0.0, 0.5, 0.0, 0.7412, 1.0, 0.5, 0.0, 0.7412, 1.0, 0.7412, 1.0, 0.2929, 0.0, 0.2929, 0.0, 0.5, 1.0, 0.2929, 0.0, 0.5, 1.0, 0.5, 1.0, 0.134, 0.0, 0.134, 0.0, 0.2929, 1.0, 0.134, 0.0, 0.2929, 1.0, 0.2929, 1.0, 0.03407, 0.0, 0.03407, 0.0, 0.134, 1.0, 0.03407, 0.0, 0.134, 1.0, 0.134, 1.0, 0.0, 0.0, 0.0, 0.0, 0.03407, 1.0, 0.0, 0.0, 0.03407, 1.0, 0.03407, 0.8497, 0.7391, 0.8632, 0.758, 1.0, 0.0, 0.8736, 0.7826, 1.0, 1.0, 1.0, 0.0, 0.8736, 0.7826, 1.0, 0.0, 0.8632, 0.758, 0.8339, 0.7272, 0.8497, 0.7391, 1.0, 0.0, 0.8801, 0.8113, 1.0, 1.0, 0.8736, 0.7826, 0.817, 0.7232, 0.8339, 0.7272, 1.0, 0.0, 0.8824, 0.8421, 1.0, 1.0, 0.8801, 0.8113, 0.8, 0.7272, 0.817, 0.7232, 1.0, 0.0, 0.8801, 0.8728, 1.0, 1.0, 0.8824, 0.8421, 0.7843, 0.7391, 0.8, 0.7272, 1.0, 0.0, 0.8736, 0.9015, 1.0, 1.0, 0.8801, 0.8728, 0.8632, 0.9261, 1.0, 1.0, 0.8736, 0.9015, 0.8497, 0.945, 1.0, 1.0, 0.8632, 0.9261, 0.8339, 0.9569, 1.0, 1.0, 0.8497, 0.945, 0.817, 0.961, 1.0, 1.0, 0.8339, 0.9569, 0.0, 0.0, 0.7707, 0.758, 0.7843, 0.7391, 0.0, 0.0, 0.7603, 0.7826, 0.7707, 0.758, 0.0, 0.0, 0.7538, 0.8113, 0.7603, 0.7826, 0.0, 0.0, 0.7843, 0.7391, 1.0, 0.0, 0.0, 1.0, 0.7516, 0.8421, 0.7538, 0.8113, 0.0, 1.0, 0.7538, 0.8728, 0.7516, 0.8421, 0.0, 1.0, 0.7603, 0.9015, 0.7538, 0.8728, 0.0, 1.0, 0.7707, 0.9261, 0.7603, 0.9015, 0.0, 1.0, 0.7843, 0.945, 0.7707, 0.9261, 0.0, 1.0, 0.8, 0.9569, 0.7843, 0.945, 0.0, 1.0, 0.7538, 0.8113, 0.0, 0.0, 1.0, 1.0, 0.817, 0.961, 0.0, 1.0, 0.817, 0.961, 0.8, 0.9569, 0.0, 1.0, 1.0, 0.9659, 0.0, 1.0, 1.0, 1.0, 1.0, 0.9659, 0.0, 0.9659, 0.0, 1.0, 1.0, 0.866, 0.0, 0.866, 0.0, 0.9659, 1.0, 0.866, 0.0, 0.9659, 1.0, 0.9659, 1.0, 0.7071, 0.0, 0.7071, 0.0, 0.866, 1.0, 0.7071, 0.0, 0.866, 1.0, 0.866, 1.0, 0.5, 0.0, 0.5, 0.0, 0.7071, 1.0, 0.5, 0.0, 0.7071, 1.0, 0.7071, 1.0, 0.2588, 0.0, 0.2588, 0.0, 0.5, 1.0, 0.2588, 0.0, 0.0, 0.0, 0.2588, 1.0, 0.2588, 0.0, 0.5, 1.0, 0.5, 1.0, 0.0, 0.0, 0.0, 1.0, 0.2588, 0.8772, 0.01476, 0.9382, 0.1407, 0.9175, 0.07677, 0.8772, 0.01476, 0.9175, 0.07677, 0.8943, 0.03441, 0.8576, 0.0, 0.9382, 0.1407, 0.8772, 0.01476, 0.962, 0.2792, 0.9382, 0.1407, 0.8576, 0.0, 0.9714, 0.9349, 0.9869, 0.8889, 0.9967, 0.8353, 0.9714, 0.9349, 0.9967, 0.8353, 1.0, 0.7778, 0.9024, 1.0, 1.0, 0.717, 0.962, 0.2792, 0.9024, 1.0, 1.0, 0.7778, 1.0, 0.717, 0.9024, 1.0, 0.9277, 0.9924, 0.9512, 0.9702, 0.9024, 1.0, 0.9512, 0.9702, 0.9714, 0.9349, 0.9024, 1.0, 0.8576, 0.0, 0.5, 0.001389, 0.9024, 1.0, 0.962, 0.2792, 0.8576, 0.0, 0.9024, 1.0, 0.9714, 0.9349, 1.0, 0.7778, 0.07114, 0.1076, 0.1424, 0.0, 0.1106, 0.02798, 0.07114, 0.1076, 0.1106, 0.02798, 0.08779, 0.06503, 0.05758, 0.1585, 0.1424, 0.0, 0.07114, 0.1076, 0.04077, 0.2573, 0.1424, 0.0, 0.05758, 0.1585, 0.02614, 0.396, 0.1424, 0.0, 0.04077, 0.2573, 0.09756, 1.0, 0.0, 0.717, 0.0, 0.7778, 0.09756, 1.0, 0.02614, 0.396, 0.0, 0.717, 0.09756, 1.0, 0.5, 0.001389, 0.1424, 0.0, 0.09756, 1.0, 0.9024, 1.0, 0.5, 0.001389, 0.09756, 1.0, 0.1424, 0.0, 0.02614, 0.396, 0.07231, 0.9924, 0.0, 0.7778, 0.003324, 0.8353, 0.07231, 0.9924, 0.09756, 1.0, 0.0, 0.7778, 0.02857, 0.9349, 0.003324, 0.8353, 0.01307, 0.8889, 0.02857, 0.9349, 0.04878, 0.9702, 0.07231, 0.9924, 0.02857, 0.9349, 0.07231, 0.9924, 0.003324, 0.8353, 0.8772, 0.01476, 0.9175, 0.07677, 0.9382, 0.1407, 0.8772, 0.01476, 0.8943, 0.03441, 0.9175, 0.07677, 0.8576, 0.0, 0.8772, 0.01476, 0.9382, 0.1407, 0.962, 0.2792, 0.8576, 0.0, 0.9382, 0.1407, 0.9714, 0.9349, 1.0, 0.7778, 0.9967, 0.8353, 0.9714, 0.9349, 0.9967, 0.8353, 0.9869, 0.8889, 0.9512, 0.9702, 1.0, 0.7778, 0.9714, 0.9349, 0.9024, 1.0, 0.9512, 0.9702, 0.9277, 0.9924, 0.9024, 1.0, 0.5, 0.001389, 0.8576, 0.0, 0.9024, 1.0, 0.962, 0.2792, 1.0, 0.717, 0.9024, 1.0, 1.0, 0.717, 1.0, 0.7778, 0.9024, 1.0, 0.8576, 0.0, 0.962, 0.2792, 0.9024, 1.0, 1.0, 0.7778, 0.9512, 0.9702, 0.07114, 0.1076, 0.1106, 0.02798, 0.1424, 0.0, 0.07114, 0.1076, 0.08779, 0.06503, 0.1106, 0.02798, 0.05758, 0.1585, 0.07114, 0.1076, 0.1424, 0.0, 0.04077, 0.2573, 0.05758, 0.1585, 0.1424, 0.0, 0.02614, 0.396, 0.04077, 0.2573, 0.1424, 0.0, 0.09756, 1.0, 0.0, 0.7778, 0.0, 0.717, 0.09756, 1.0, 0.0, 0.717, 0.02614, 0.396, 0.09756, 1.0, 0.1424, 0.0, 0.5, 0.001389, 0.09756, 1.0, 0.5, 0.001389, 0.9024, 1.0, 0.09756, 1.0, 0.02614, 0.396, 0.1424, 0.0, 0.02857, 0.9349, 0.09756, 1.0, 0.07231, 0.9924, 0.02857, 0.9349, 0.07231, 0.9924, 0.04878, 0.9702, 0.02857, 0.9349, 0.01307, 0.8889, 0.003324, 0.8353, 0.02857, 0.9349, 0.003324, 0.8353, 0.0, 0.7778, 0.02857, 0.9349, 0.0, 0.7778, 0.09756, 1.0])
me_shape_9_indexedfaceset_006.materials.append(mat_shape_3)
me_shape_9_indexedfaceset_006.materials.append(mat_shape_1_007)
me_shape_9_indexedfaceset_006.materials.append(mat_shape_28)
me_shape_9_indexedfaceset_006.update()

# ---- objects
ob_shape_9_indexedfaceset = bpy.data.objects.new('SHAPE_9_IndexedFaceSet', me_shape_9_indexedfaceset_006)

# ---- transforms, parenting, visibility, modifiers, constraints
ob_shape_9_indexedfaceset.location = (0.0, 0.0, 0.0)
ob_shape_9_indexedfaceset.rotation_euler = (-0.0, 0.0, 1.571)
ob_shape_9_indexedfaceset.scale = (2.54, 2.54, 2.54)

# ---- collection membership
col_collection.objects.link(ob_shape_9_indexedfaceset)

# ---- scene / render settings (as saved in the file)
scene.frame_start = 1; scene.frame_end = 250; scene.frame_set(1)
scene.render.engine = 'BLENDER_EEVEE_NEXT'
scene.cycles.sampling_pattern = 'TABULATED_SOBOL'
scene.cycles.use_light_tree = False
scene.view_settings.view_transform = 'Filmic'
bpy.context.view_layer.update()

# ---- added for rendering (the .blend has no active camera and no usable light): camera, sun
cam_auto = bpy.data.cameras.new('AutoCamera')
cam_auto.lens = 50.0
cam_auto.sensor_width = 36.0
cam_auto.clip_end = 1000.0
ob_auto_camera = bpy.data.objects.new('AutoCamera', cam_auto)
scene.collection.objects.link(ob_auto_camera)
ob_auto_camera.location = (4.14695, -4.97635, 3.78383)
ob_auto_camera.rotation_euler = (1.09748, -7.21219e-08, 0.694738)
scene.camera = ob_auto_camera
light_auto_sun = bpy.data.lights.new('AutoSun', 'SUN')
light_auto_sun.energy = 3.0
light_auto_sun.angle = 0.0523599
ob_auto_sun = bpy.data.objects.new('AutoSun', light_auto_sun)
scene.collection.objects.link(ob_auto_sun)
ob_auto_sun.rotation_euler = (0.872665, 0.174533, 0.523599)
bpy.context.view_layer.update()
